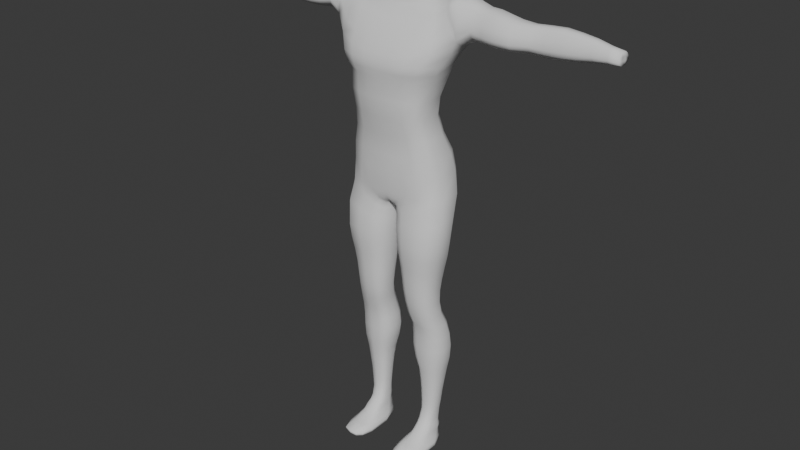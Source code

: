 # Source: first_character_model.blend  (saved by Blender 5.0.119; exported with 4.5.12 LTS)
import bpy
from mathutils import Matrix  # noqa: F401  (used for matrix-valued properties, if any)

bpy.ops.wm.read_factory_settings(use_empty=True)
scene = bpy.context.scene
scene.name = 'Scene'

# ---- collections
col_collection = bpy.data.collections.new('Collection'); scene.collection.children.link(col_collection)

# ---- world
world_world = bpy.data.worlds.new('World'); scene.world = world_world
world_world.use_nodes = True; world_world.node_tree.nodes.clear()
_N = world_world.node_tree.nodes; _L = world_world.node_tree.links
n0 = _N.new('ShaderNodeOutputWorld'); n0.name = 'World Output'; n0.location = (200, 100)
n1 = _N.new('ShaderNodeBackground'); n1.name = 'Background'; n1.location = (-200, 100)
n1.inputs[0].default_value = (0.05088, 0.05088, 0.05088, 1.0)
_L.new(n1.outputs[0], n0.inputs[0])
n0.is_active_output = True
world_world.color = (0.05088, 0.05088, 0.05088)
world_world.sun_shadow_jitter_overblur = 0.0

# ---- meshes
me_cube_002 = bpy.data.meshes.new('Cube.002')
me_cube_002.from_pydata([(-0.996, -0.3646, -1.157), (-0.7605, -0.4674, 0.9804), (-0.9086, 0.3196, -1.174), (-0.7996, 0.2407, 1.089), (-0.6501, -0.2827, 0.1429), (-0.5958, -0.2262, -0.1429), (-0.6349, -0.2389, -0.4286), (-0.7261, -0.308, -0.7143), (0.0, 0.5, -1.06), (0.0, 0.3324, 1.0), (0.0, -0.5664, -1.045), (0.0, -0.6168, 0.8902), (-0.7282, -0.4052, 0.4286), (-0.7561, -0.4686, 0.6888), (-0.7923, 0.2126, 0.7102), (-0.7624, 0.2358, 0.4286), (-0.6806, 0.2676, 0.1429), (-0.6238, 0.3405, -0.1429), (-0.6647, 0.3667, -0.4286), (-0.6723, 0.3652, -0.7143), (0.0, -0.612, 0.671), (0.0, -0.5568, 0.4286), (0.0, -0.4128, 0.1429), (0.0, -0.3602, -0.1429), (0.0, -0.3834, -0.4286), (0.0, -0.4649, -0.7143), (0.0, 0.3651, 0.6926), (0.0, 0.3668, 0.4286), (0.0, 0.38, 0.1429), (0.0, 0.4563, -0.1429), (0.0, 0.4872, -0.4286), (0.0, 0.4967, -0.7143), (-0.197, -0.3496, 1.325), (-0.1647, 0.255, 1.335), (0.0, 0.2132, 1.193), (0.0, -0.4182, 1.184), (-0.8766, -0.2932, 1.386), (-0.8543, 0.303, 1.39), (-0.2232, -0.2902, 1.508), (-0.187, 0.29, 1.515), (-0.8548, -0.2591, 1.754), (-0.8342, 0.3354, 1.754), (-0.2474, -0.2811, 1.754), (-0.2137, 0.3012, 1.754), (-0.7877, -0.2937, 3.186), (-0.7741, 0.1112, 3.186), (-0.386, -0.3087, 3.186), (-0.3638, 0.08787, 3.186), (-0.8064, 0.3214, 1.958), (-0.7707, 0.2918, 2.163), (-0.7401, 0.2708, 2.368), (-0.7228, 0.2561, 2.572), (-0.724, 0.2283, 2.777), (-0.7318, 0.1856, 2.981), (-0.335, 0.1628, 2.981), (-0.3064, 0.2053, 2.777), (-0.2862, 0.2308, 2.572), (-0.2684, 0.2431, 2.368), (-0.2524, 0.2615, 2.163), (-0.2293, 0.2881, 1.958), (-0.3565, -0.2257, 2.981), (-0.3291, -0.1853, 2.777), (-0.3098, -0.2, 2.572), (-0.294, -0.2277, 2.368), (-0.2805, -0.2556, 2.163), (-0.2606, -0.2793, 1.958), (-0.745, -0.211, 2.981), (-0.7379, -0.1706, 2.777), (-0.7374, -0.1837, 2.572), (-0.7558, -0.2099, 2.368), (-0.7879, -0.2361, 2.163), (-0.8256, -0.2579, 1.958), (-0.7119, -0.249, 5.092), (-0.7036, 0.1576, 5.092), (-0.47, -0.2641, 5.092), (-0.4566, 0.1342, 5.092), (-0.7916, 0.07136, 3.394), (-0.8003, 0.05903, 3.601), (-0.7919, 0.04682, 3.809), (-0.763, 0.01519, 4.017), (-0.7439, -0.005433, 4.224), (-0.7209, -0.02163, 4.432), (-0.7031, -0.02533, 4.64), (-0.6766, 0.02172, 4.932), (-0.4669, 0.005376, 4.932), (-0.4743, -0.04004, 4.64), (-0.4639, -0.03751, 4.432), (-0.453, -0.02378, 4.224), (-0.4285, -0.006564, 4.017), (-0.3706, 0.02217, 3.809), (-0.3368, 0.03354, 3.601), (-0.3451, 0.04678, 3.394), (-0.4783, -0.273, 4.932), (-0.4867, -0.2907, 4.64), (-0.4778, -0.3079, 4.432), (-0.4687, -0.3363, 4.224), (-0.4466, -0.3771, 4.017), (-0.3934, -0.3978, 3.809), (-0.362, -0.4007, 3.601), (-0.3693, -0.372, 3.394), (-0.6836, -0.2624, 4.932), (-0.7107, -0.2813, 4.64), (-0.7295, -0.2977, 4.432), (-0.7536, -0.3245, 4.224), (-0.7742, -0.3631, 4.017), (-0.806, -0.3819, 3.809), (-0.8157, -0.3843, 3.601), (-0.8065, -0.3562, 3.394), (-0.6858, -0.02137, 4.786), (-0.4768, -0.03545, 4.786), (-0.4881, -0.2753, 4.786), (-0.6928, -0.2662, 4.786), (-0.6796, 0.077, 5.012), (-0.4673, 0.05813, 5.012), (-0.4789, -0.2633, 5.012), (-0.6867, -0.2512, 5.012), (-0.7064, -0.2468, 5.15), (-0.6983, 0.2335, 5.15), (-0.4678, -0.2645, 5.15), (-0.4546, 0.2059, 5.15), (-0.7353, -0.2187, 5.234), (-0.7246, 0.4126, 5.234), (-0.4207, -0.242, 5.234), (-0.4033, 0.3763, 5.234), (-0.6339, -0.1102, 5.385), (-0.6306, 0.5391, 5.385), (-0.5365, -0.1342, 5.385), (-0.5311, 0.5018, 5.385), (-0.7627, -0.1843, 5.284), (-0.7776, -0.1801, 5.335), (-0.765, 0.6012, 5.335), (-0.7504, 0.6131, 5.284), (-0.3859, 0.5563, 5.335), (-0.3813, 0.5673, 5.284), (-0.4065, -0.209, 5.335), (-0.4013, -0.2138, 5.284), (-0.7761, -0.4555, -1.647), (-0.8047, 0.1389, -1.615), (0.0, 0.262, -1.495), (0.0, -0.4927, -1.634), (-0.7107, -0.3755, -1.76), (-0.742, 0.0362, -1.746), (0.0, 0.1341, -1.677), (0.0, -0.4222, -1.78), (-0.3272, -0.3275, -1.814), (-0.3538, 0.03006, -1.814), (0.0, 0.0958, -1.814), (0.0, -0.386, -1.814), (-0.2123, -0.2479, -1.979), (-0.2296, 0.09348, -1.979), (0.0, 0.1562, -1.979), (0.0, -0.3038, -1.979), (-0.2063, -0.2268, -2.034), (-0.2231, 0.1402, -2.034), (0.0, 0.2077, -2.034), (0.0, -0.2869, -2.034), (-1.203, -0.3515, -1.317), (-1.206, 0.1175, -1.334), (-0.945, -0.4035, -1.701), (-0.9451, 0.07138, -1.701), (-0.903, -0.362, -1.782), (-0.9031, 0.01108, -1.782), (-1.291, -0.3208, -1.767), (-1.293, 0.01946, -1.778), (-1.105, -0.3218, -1.834), (-1.108, -0.003942, -1.836), (-1.075, -0.3051, -1.846), (-1.076, -0.02685, -1.847), (-1.442, 0.001288, -1.757), (-1.446, -0.3232, -1.4), (-1.443, -0.2999, -1.748), (-1.446, 0.06312, -1.413), (-3.933, -0.0448, -1.601), (-3.933, -0.2023, -1.474), (-3.933, -0.191, -1.598), (-3.933, -0.01479, -1.479), (-1.689, -0.3068, -1.385), (-1.829, -0.3004, -1.381), (-2.212, -0.2544, -1.388), (-2.468, -0.2207, -1.402), (-2.723, -0.2377, -1.392), (-2.978, -0.2465, -1.403), (-3.234, -0.2296, -1.42), (-3.489, -0.2175, -1.448), (-3.744, -0.1981, -1.466), (-3.741, -0.1872, -1.619), (-3.486, -0.2051, -1.654), (-3.23, -0.2156, -1.673), (-2.975, -0.2302, -1.686), (-2.719, -0.2219, -1.675), (-2.464, -0.2044, -1.664), (-2.209, -0.232, -1.671), (-1.797, -0.2755, -1.714), (-1.619, -0.2887, -1.715), (-3.741, -0.04588, -1.623), (-3.486, -0.04522, -1.659), (-3.23, -0.03389, -1.679), (-2.975, -0.0186, -1.693), (-2.719, -0.01762, -1.682), (-2.464, 0.006328, -1.67), (-2.209, 0.05704, -1.678), (-1.796, 0.04664, -1.722), (-1.618, 0.01536, -1.723), (-3.744, -0.01686, -1.472), (-3.489, -0.01239, -1.456), (-3.234, 0.003415, -1.429), (-2.978, 0.02483, -1.414), (-2.723, 0.02433, -1.403), (-2.467, 0.0496, -1.413), (-2.212, 0.1164, -1.399), (-1.828, 0.1128, -1.394), (-1.686, 0.09197, -1.398), (-2.026, -0.2739, -1.382), (-2.023, -0.2502, -1.69), (-2.023, 0.05665, -1.697), (-2.026, 0.1196, -1.394), (0.0, -0.3412, -1.896), (0.0, 0.1207, -1.896), (-0.2587, 0.05765, -1.896), (-0.2392, -0.285, -1.896), (-1.092, 0.09353, -1.117), (-1.092, -0.1793, -1.117), (-0.9728, -0.2652, 1.013), (-0.9728, 0.04879, 1.013), (-0.8479, -0.1369, -0.7143), (-0.8479, 0.1911, -0.7143), (-0.7414, -0.08128, -0.4286), (-0.7414, 0.2209, -0.4286), (-0.6958, -0.07998, -0.1429), (-0.6958, 0.2002, -0.1429), (-0.7592, -0.1407, 0.1429), (-0.7592, 0.1314, 0.1429), (-0.8503, -0.2398, 0.4286), (-0.8503, 0.07713, 0.4286), (-0.8996, -0.2908, 0.6951), (-0.8996, 0.0401, 0.6951), (-0.073, -0.1519, 1.364), (-0.073, 0.129, 1.364), (0.0, 0.079, 1.217), (0.0, -0.2155, 1.217), (-1.012, -0.1445, 1.361), (-1.012, 0.1332, 1.361), (-0.08403, -0.1105, 1.534), (-0.08403, 0.1638, 1.534), (-0.9811, -0.1056, 1.754), (-0.9811, 0.1709, 1.754), (-0.118, -0.1056, 1.754), (-0.118, 0.1709, 1.754), (-0.8713, -0.1892, 3.186), (-0.8713, -0.0008343, 3.186), (-0.3005, -0.1892, 3.186), (-0.3005, -0.0008343, 3.186), (-0.9431, -0.1083, 1.958), (-0.9431, 0.1612, 1.958), (-0.8935, -0.09973, 2.163), (-0.8935, 0.1458, 2.163), (-0.8519, -0.08574, 2.368), (-0.8519, 0.1378, 2.368), (-0.8263, -0.07013, 2.572), (-0.8263, 0.1344, 2.572), (-0.823, -0.06755, 2.777), (-0.823, 0.1179, 2.777), (-0.8257, -0.1086, 2.981), (-0.8257, 0.07593, 2.981), (-0.1403, 0.1612, 1.958), (-0.1403, -0.1083, 1.958), (-0.1724, 0.1458, 2.163), (-0.1724, -0.09973, 2.163), (-0.1956, 0.1378, 2.368), (-0.1956, -0.08574, 2.368), (-0.2188, 0.1344, 2.572), (-0.2188, -0.07013, 2.572), (-0.242, 0.1179, 2.777), (-0.242, -0.06755, 2.777), (-0.2738, 0.07593, 2.981), (-0.2738, -0.1086, 2.981), (-0.7622, -0.144, 5.092), (-0.7622, 0.04512, 5.092), (-0.4185, -0.144, 5.092), (-0.4185, 0.04512, 5.092), (-0.8973, -0.2457, 3.394), (-0.8973, -0.04689, 3.394), (-0.9101, -0.2698, 3.601), (-0.9101, -0.06358, 3.601), (-0.8917, -0.2712, 3.809), (-0.8917, -0.07175, 3.809), (-0.8423, -0.2654, 4.017), (-0.8423, -0.08944, 4.017), (-0.8128, -0.2421, 4.224), (-0.8128, -0.09368, 4.224), (-0.7818, -0.2264, 4.432), (-0.7818, -0.09798, 4.432), (-0.7572, -0.2152, 4.64), (-0.7572, -0.09612, 4.64), (-0.7263, -0.189, 4.932), (-0.7263, -0.05688, 4.932), (-0.2762, -0.04689, 3.394), (-0.2762, -0.2457, 3.394), (-0.2653, -0.06358, 3.601), (-0.2653, -0.2698, 3.601), (-0.3056, -0.07175, 3.809), (-0.3056, -0.2712, 3.809), (-0.3769, -0.08944, 4.017), (-0.3769, -0.2654, 4.017), (-0.4081, -0.09368, 4.224), (-0.4081, -0.2421, 4.224), (-0.4242, -0.09798, 4.432), (-0.4242, -0.2264, 4.432), (-0.439, -0.09612, 4.64), (-0.439, -0.2152, 4.64), (-0.4346, -0.05688, 4.932), (-0.4346, -0.189, 4.932), (-0.4445, -0.0891, 4.786), (-0.4445, -0.203, 4.786), (-0.7353, -0.203, 4.786), (-0.7353, -0.0891, 4.786), (-0.7299, -0.1664, 5.012), (-0.7299, -0.01377, 5.012), (-0.4346, -0.01377, 5.012), (-0.4346, -0.1664, 5.012), (-0.756, -0.1227, 5.15), (-0.756, 0.1006, 5.15), (-0.417, -0.1227, 5.15), (-0.417, 0.1006, 5.15), (-0.8007, -0.05561, 5.234), (-0.8007, 0.238, 5.234), (-0.3537, -0.05561, 5.234), (-0.3537, 0.238, 5.234), (-0.6541, 0.05751, 5.385), (-0.6541, 0.3595, 5.385), (-0.5158, 0.05751, 5.385), (-0.5158, 0.3595, 5.385), (-0.3244, 0.3926, 5.284), (-0.3244, 0.02168, 5.284), (-0.3275, 0.3851, 5.335), (-0.3275, 0.02168, 5.335), (-0.8378, 0.02168, 5.284), (-0.8378, 0.3926, 5.284), (-0.8548, 0.02168, 5.335), (-0.8548, 0.3851, 5.335), (-0.7217, -0.07531, -1.778), (-0.7217, -0.2668, -1.778), (-0.4033, -0.05596, -1.814), (-0.4033, -0.221, -1.814), (-0.2617, 0.01137, -1.979), (-0.2617, -0.1462, -1.979), (-0.2543, 0.05188, -2.034), (-0.2543, -0.1175, -2.034), (0.0, 0.05188, -2.034), (0.0, -0.1175, -2.034), (-1.186, -0.03439, -1.234), (-1.186, -0.2349, -1.234), (-0.8895, -0.07555, -1.809), (-0.8895, -0.258, -1.809), (-1.308, -0.05993, -1.852), (-1.308, -0.2379, -1.852), (-1.124, -0.06176, -1.854), (-1.124, -0.2534, -1.854), (-1.088, -0.06213, -1.854), (-1.088, -0.2565, -1.854), (-1.447, -0.06556, -1.336), (-1.447, -0.2271, -1.336), (-1.442, -0.06556, -1.814), (-1.442, -0.2271, -1.814), (-3.933, -0.07725, -1.452), (-3.933, -0.1556, -1.452), (-3.933, -0.07725, -1.621), (-3.933, -0.1556, -1.621), (-1.702, -0.03829, -1.324), (-1.702, -0.2063, -1.324), (-1.835, -0.02487, -1.319), (-1.835, -0.1976, -1.319), (-2.213, -0.007118, -1.336), (-2.213, -0.1621, -1.336), (-2.468, -0.04045, -1.354), (-2.468, -0.1535, -1.354), (-2.724, -0.06296, -1.339), (-2.724, -0.1725, -1.339), (-2.979, -0.06556, -1.35), (-2.979, -0.179, -1.35), (-3.234, -0.07422, -1.373), (-3.234, -0.1717, -1.373), (-3.49, -0.08071, -1.41), (-3.49, -0.1665, -1.41), (-3.745, -0.07725, -1.438), (-3.745, -0.153, -1.438), (-1.606, -0.2162, -1.777), (-1.606, -0.0543, -1.777), (-1.79, -0.1976, -1.777), (-1.79, -0.02487, -1.777), (-2.208, -0.1621, -1.724), (-2.208, -0.007118, -1.724), (-2.463, -0.1535, -1.713), (-2.463, -0.04045, -1.713), (-2.719, -0.1725, -1.728), (-2.719, -0.06296, -1.728), (-2.974, -0.179, -1.739), (-2.974, -0.06556, -1.739), (-3.23, -0.1717, -1.721), (-3.23, -0.07422, -1.721), (-3.485, -0.1665, -1.693), (-3.485, -0.08071, -1.693), (-3.74, -0.153, -1.648), (-3.74, -0.07725, -1.648), (-2.023, -0.176, -1.748), (-2.023, -0.01145, -1.748), (-2.026, -0.01145, -1.326), (-2.026, -0.176, -1.326), (-0.2948, -0.02479, -1.896), (-0.2948, -0.183, -1.896), (-0.5306, -0.4401, 1.165), (-0.327, -0.4044, 1.282), (-0.3079, 0.3014, 1.288), (-0.5335, 0.2898, 1.202), (0.0, 0.276, 1.152), (0.0, 0.3116, 1.083), (0.0, -0.5513, 1.046), (0.0, -0.485, 1.147), (-0.6038, -0.3247, 1.437), (-0.3687, -0.3286, 1.481), (-0.3466, 0.3393, 1.485), (-0.585, 0.3371, 1.441), (-0.6012, -0.3012, 1.754), (-0.3827, -0.314, 1.754), (-0.3622, 0.3558, 1.754), (-0.5838, 0.361, 1.754), (-0.62, -0.3224, 3.186), (-0.4755, -0.3311, 3.186), (-0.4619, 0.1251, 3.186), (-0.6085, 0.1286, 3.186), (-0.3865, -0.3114, 1.958), (-0.5898, -0.2989, 1.958), (-0.3936, -0.2848, 2.163), (-0.5761, -0.2734, 2.163), (-0.3969, -0.2543, 2.368), (-0.563, -0.2439, 2.368), (-0.4051, -0.2243, 2.572), (-0.5589, -0.2148, 2.572), (-0.4202, -0.2074, 2.777), (-0.5673, -0.1988, 2.777), (-0.4431, -0.2477, 2.981), (-0.5828, -0.2391, 2.981), (-0.5735, 0.3464, 1.958), (-0.3674, 0.3413, 1.958), (-0.5615, 0.3146, 2.163), (-0.3764, 0.3099, 2.163), (-0.5497, 0.2915, 2.368), (-0.3812, 0.2873, 2.368), (-0.5466, 0.275, 2.572), (-0.3906, 0.2711, 2.572), (-0.5555, 0.2455, 2.777), (-0.4063, 0.2419, 2.777), (-0.5717, 0.2028, 2.981), (-0.43, 0.1993, 2.981), (-0.6109, -0.2778, 5.092), (-0.5239, -0.2866, 5.092), (-0.5157, 0.1715, 5.092), (-0.604, 0.1751, 5.092), (-0.4667, -0.3957, 3.394), (-0.624, -0.3864, 3.394), (-0.4631, -0.4252, 3.601), (-0.6263, -0.4157, 3.601), (-0.4853, -0.4215, 3.809), (-0.6338, -0.4122, 3.809), (-0.5196, -0.398, 4.017), (-0.6374, -0.3899, 4.017), (-0.5322, -0.354, 4.224), (-0.6347, -0.3471, 4.224), (-0.5339, -0.3232, 4.432), (-0.6244, -0.3172, 4.432), (-0.5366, -0.3049, 4.64), (-0.6172, -0.2994, 4.64), (-0.524, -0.2887, 4.932), (-0.5979, -0.2826, 4.932), (-0.6114, 0.08981, 3.394), (-0.4519, 0.08603, 3.394), (-0.6133, 0.07816, 3.601), (-0.4477, 0.07425, 3.601), (-0.6219, 0.06532, 3.809), (-0.4714, 0.06154, 3.809), (-0.628, 0.03151, 4.017), (-0.5085, 0.02817, 4.017), (-0.6265, 0.008333, 4.224), (-0.5226, 0.005515, 4.224), (-0.6172, -0.009724, 4.432), (-0.5254, -0.01216, 4.432), (-0.6107, -0.01428, 4.64), (-0.5291, -0.01654, 4.64), (-0.592, 0.03398, 4.932), (-0.5171, 0.03147, 4.932), (-0.6014, -0.0108, 4.786), (-0.5268, -0.01297, 4.786), (-0.5337, -0.2889, 4.786), (-0.6073, -0.2836, 4.786), (-0.5252, -0.2815, 5.012), (-0.5999, -0.2744, 5.012), (-0.594, 0.09116, 5.012), (-0.5181, 0.08826, 5.012), (-0.6068, -0.2808, 5.15), (-0.521, -0.2911, 5.15), (-0.5129, 0.2499, 5.15), (-0.5999, 0.2542, 5.15), (-0.604, -0.2633, 5.234), (-0.4908, -0.277, 5.234), (-0.4802, 0.4342, 5.234), (-0.5949, 0.4398, 5.234), (-0.5932, -0.1561, 5.385), (-0.5582, -0.1702, 5.385), (-0.5549, 0.5614, 5.385), (-0.5904, 0.5671, 5.385), (-0.4818, -0.2579, 5.284), (-0.6118, -0.2407, 5.284), (-0.4892, -0.2523, 5.335), (-0.6227, -0.2354, 5.335), (-0.6014, 0.6475, 5.284), (-0.4696, 0.6405, 5.284), (-0.612, 0.6349, 5.335), (-0.4766, 0.628, 5.335), (-0.5978, 0.3595, 5.385), (-0.549, 0.3595, 5.385), (-0.5978, 0.05751, 5.385), (-0.549, 0.05751, 5.385), (-0.2809, 0.4813, -1.076), (-0.5803, 0.4489, -1.103), (-0.3604, -0.5955, 0.8968), (-0.5325, -0.5674, 0.9023), (-0.5944, 0.2848, 1.02), (-0.4048, 0.3107, 1.009), (-0.6178, -0.4612, -1.045), (-0.4189, -0.5097, -1.045), (-0.458, 0.4502, -0.7143), (-0.2225, 0.4797, -0.7143), (-0.4524, 0.4413, -0.4286), (-0.2187, 0.4704, -0.4286), (-0.4246, 0.4121, -0.1429), (-0.2052, 0.4401, -0.1429), (-0.4632, 0.3372, 0.1429), (-0.2239, 0.3643, 0.1429), (-0.5189, 0.3169, 0.4286), (-0.2508, 0.3485, 0.4286), (-0.5541, 0.3061, 0.6965), (-0.3737, 0.3382, 0.6944), (-0.3463, -0.4385, -0.7143), (-0.5108, -0.407, -0.7143), (-0.3028, -0.3591, -0.4286), (-0.4466, -0.3301, -0.4286), (-0.2842, -0.3376, -0.1429), (-0.4191, -0.3107, -0.1429), (-0.3101, -0.3909, 0.1429), (-0.4573, -0.3648, 0.1429), (-0.3473, -0.5313, 0.4286), (-0.5122, -0.5009, 0.4286), (-0.3602, -0.5932, 0.6723), (-0.5314, -0.5652, 0.6734), (-0.09434, -0.3948, 1.22), (-0.1429, -0.3828, 1.239), (-0.1194, 0.2351, 1.25), (-0.07883, 0.2277, 1.23), (-0.3022, 0.2379, -1.517), (-0.6285, 0.1961, -1.555), (-0.4663, -0.5116, -1.61), (-0.3088, -0.5093, -1.619), (-0.2703, 0.1133, -1.689), (-0.5679, 0.07726, -1.709), (-0.4228, -0.4444, -1.728), (-0.2807, -0.4455, -1.748), (-0.1259, 0.08998, -1.814), (-0.2461, 0.07993, -1.814), (-0.2362, -0.3644, -1.814), (-0.1617, -0.3762, -1.814), (-0.08166, 0.1507, -1.979), (-0.1597, 0.1411, -1.979), (-0.1533, -0.2831, -1.979), (-0.1049, -0.2944, -1.979), (-0.07935, 0.2017, -2.034), (-0.1551, 0.1914, -2.034), (-0.149, -0.2648, -2.034), (-0.1019, -0.2768, -2.034), (-0.1727, -0.3205, -1.896), (-0.1182, -0.3317, -1.896), (-0.09201, 0.1151, -1.896), (-0.1799, 0.1055, -1.896), (-0.11, 0.05188, -2.034), (-0.1666, 0.05188, -2.034), (-0.11, -0.1175, -2.034), (-0.1666, -0.1175, -2.034), (-0.05259, 0.1072, 1.281), (-0.03471, 0.09761, 1.259), (-0.05259, -0.1787, 1.281), (-0.03471, -0.1913, 1.259), (-0.2579, -0.5293, 1.065), (-0.3838, -0.5095, 1.076), (-0.1602, -0.4626, 1.176), (-0.2408, -0.4489, 1.192), (-0.3973, 0.2979, 1.116), (-0.268, 0.3071, 1.103), (-0.2275, 0.2872, 1.199), (-0.1514, 0.2844, 1.182), (-0.968, 0.01626, -1.806), (-1.029, 0.00596, -1.828), (-1.061, 0.05273, -1.796), (-1.006, 0.07424, -1.752), (-1.227, -0.4288, -1.44), (-1.261, -0.391, -1.611), (-1.059, -0.3772, -1.795), (-1.006, -0.4044, -1.752), (-1.027, -0.3443, -1.827), (-0.9679, -0.3633, -1.806), (-1.262, 0.1059, -1.617), (-1.227, 0.1501, -1.44), (-1.445, -0.3886, -1.495), (-1.444, -0.3592, -1.628), (-1.444, 0.06844, -1.633), (-1.445, 0.09595, -1.495), (-3.933, -0.234, -1.508), (-3.933, -0.2198, -1.555), (-3.933, -0.01221, -1.557), (-3.933, 0.001145, -1.508), (-1.643, 0.08842, -1.605), (-1.67, 0.1224, -1.475), (-1.807, 0.1185, -1.603), (-1.82, 0.1479, -1.472), (-2.21, 0.1215, -1.577), (-2.211, 0.1479, -1.465), (-2.465, 0.05332, -1.577), (-2.467, 0.07257, -1.474), (-2.721, 0.02794, -1.581), (-2.722, 0.0466, -1.469), (-2.976, 0.02857, -1.592), (-2.977, 0.0479, -1.48), (-3.231, 0.006626, -1.589), (-3.233, 0.02322, -1.489), (-3.487, -0.009564, -1.586), (-3.488, 0.005041, -1.504), (-3.742, -0.01436, -1.568), (-3.743, -0.001453, -1.508), (-1.67, -0.3756, -1.475), (-1.643, -0.3472, -1.601), (-1.82, -0.3704, -1.472), (-1.808, -0.339, -1.599), (-2.211, -0.3171, -1.465), (-2.21, -0.2889, -1.573), (-2.467, -0.2665, -1.474), (-2.465, -0.2459, -1.574), (-2.722, -0.2821, -1.469), (-2.721, -0.2621, -1.577), (-2.977, -0.2925, -1.48), (-2.976, -0.2718, -1.588), (-3.233, -0.2691, -1.489), (-3.231, -0.2514, -1.585), (-3.488, -0.2522, -1.504), (-3.487, -0.2366, -1.583), (-3.743, -0.2288, -1.508), (-3.742, -0.215, -1.566), (-2.025, -0.3405, -1.466), (-2.024, -0.3106, -1.584), (-2.024, 0.1251, -1.588), (-2.025, 0.1531, -1.466), (-3.933, -0.1556, -1.508), (-3.933, -0.1556, -1.564), (-3.933, -0.07725, -1.508), (-3.933, -0.07725, -1.564), (-0.9555, -0.07108, -1.824), (-1.021, -0.06662, -1.839), (-0.9555, -0.2575, -1.824), (-1.021, -0.257, -1.839), (0.0, -0.5675, -1.261), (0.0, -0.5402, -1.481), (0.0, 0.3556, -1.354), (0.0, 0.4339, -1.216), (-0.8622, 0.2022, -1.495), (-0.8866, 0.2666, -1.339), (-0.8405, -0.4849, -1.525), (-0.9216, -0.4539, -1.344), (-1.002, 0.1076, -1.591), (-1.1, 0.1248, -1.447), (-1.002, -0.4217, -1.591), (-1.098, -0.4042, -1.441), (-1.151, 0.007555, -1.822), (-1.221, 0.01524, -1.8), (-1.149, -0.3266, -1.818), (-1.219, -0.3252, -1.793), (-1.238, -0.2438, -1.853), (-1.169, -0.2496, -1.853), (-1.238, -0.06063, -1.853), (-1.169, -0.06132, -1.853), (-0.3847, -0.5475, -1.259), (-0.3422, -0.5465, -1.475), (-0.5772, -0.53, -1.258), (-0.5178, -0.5469, -1.471), (-0.5788, 0.3749, -1.26), (-0.6001, 0.2911, -1.418), (-0.2841, 0.4122, -1.232), (-0.2991, 0.332, -1.377), (-1.058, 0.1063, -1.678), (-1.142, 0.1322, -1.56), (-1.108, 0.07718, -1.754), (-1.184, 0.09497, -1.686), (-1.142, -0.4282, -1.56), (-1.058, -0.4211, -1.678), (-1.182, -0.393, -1.682), (-1.106, -0.3896, -1.751), (-0.7359, 0.4063, -0.8331), (-0.7845, 0.4112, -0.9611), (-0.8339, -0.3302, -0.9482), (-0.7787, -0.3201, -0.8284), (0.0, -0.5071, -0.8284), (0.0, -0.5467, -0.9482), (0.0, 0.5248, -0.8298), (0.0, 0.5223, -0.9523), (-0.9093, -0.1339, -0.8284), (-0.9737, -0.1307, -0.9482), (-0.9093, 0.198, -0.8284), (-0.9737, 0.2052, -0.9482), (-0.3714, -0.4697, -0.8284), (-0.3977, -0.498, -0.9482), (-0.5478, -0.4316, -0.8284), (-0.5866, -0.4536, -0.9482), (-0.486, 0.494, -0.8314), (-0.5239, 0.4982, -0.9566), (-0.2314, 0.5135, -0.8304), (-0.2513, 0.5135, -0.9538)], [], [(235, 223, 3, 14), (720, 531, 31, 708), (535, 537, 28, 29), (553, 525, 1, 13), (537, 539, 27, 28), (413, 3, 37, 421), (531, 533, 30, 31), (533, 535, 29, 30), (541, 527, 9, 26), (539, 541, 26, 27), (716, 543, 7, 705), (543, 545, 6, 7), (545, 547, 5, 6), (547, 549, 4, 5), (549, 551, 12, 4), (551, 553, 13, 12), (712, 225, 19, 702), (225, 227, 18, 19), (227, 229, 17, 18), (229, 231, 16, 17), (231, 233, 15, 16), (233, 235, 14, 15), (588, 236, 32, 555), (596, 412, 33, 556), (592, 417, 35, 554), (419, 38, 42, 423), (222, 1, 36, 240), (411, 32, 38, 419), (237, 33, 39, 243), (452, 53, 45, 429), (240, 36, 40, 244), (421, 37, 41, 425), (243, 39, 43, 247), (496, 112, 73, 457), (274, 54, 47, 251), (440, 60, 46, 427), (262, 66, 44, 248), (244, 40, 71, 252), (252, 71, 70, 254), (254, 70, 69, 256), (256, 69, 68, 258), (258, 68, 67, 260), (260, 67, 66, 262), (423, 42, 65, 430), (430, 65, 64, 432), (432, 64, 63, 434), (434, 63, 62, 436), (436, 62, 61, 438), (438, 61, 60, 440), (247, 43, 59, 264), (264, 59, 58, 266), (266, 58, 57, 268), (268, 57, 56, 270), (270, 56, 55, 272), (272, 55, 54, 274), (425, 41, 48, 442), (442, 48, 49, 444), (444, 49, 50, 446), (446, 50, 51, 448), (448, 51, 52, 450), (450, 52, 53, 452), (455, 74, 118, 499), (318, 113, 75, 279), (494, 114, 74, 455), (316, 115, 72, 276), (248, 44, 107, 280), (280, 107, 106, 282), (282, 106, 105, 284), (284, 105, 104, 286), (286, 104, 103, 288), (288, 103, 102, 290), (290, 102, 101, 292), (314, 111, 100, 294), (427, 46, 99, 458), (458, 99, 98, 460), (460, 98, 97, 462), (462, 97, 96, 464), (464, 96, 95, 466), (466, 95, 94, 468), (468, 94, 93, 470), (492, 110, 92, 472), (251, 47, 91, 296), (296, 91, 90, 298), (298, 90, 89, 300), (300, 89, 88, 302), (302, 88, 87, 304), (304, 87, 86, 306), (306, 86, 85, 308), (312, 109, 84, 310), (429, 45, 76, 474), (474, 76, 77, 476), (476, 77, 78, 478), (478, 78, 79, 480), (480, 79, 80, 482), (482, 80, 81, 484), (484, 81, 82, 486), (490, 108, 83, 488), (486, 82, 108, 490), (308, 85, 109, 312), (470, 93, 110, 492), (292, 101, 111, 314), (294, 100, 115, 316), (472, 92, 114, 494), (310, 84, 113, 318), (488, 83, 112, 496), (499, 118, 122, 503), (276, 72, 116, 320), (457, 73, 117, 501), (279, 75, 119, 323), (338, 129, 124, 328), (320, 116, 120, 324), (501, 117, 121, 505), (323, 119, 123, 327), (521, 507, 126, 330), (516, 130, 125, 509), (334, 132, 127, 331), (512, 134, 126, 507), (503, 122, 135, 510), (510, 135, 134, 512), (327, 123, 133, 332), (332, 133, 132, 334), (505, 121, 131, 514), (514, 131, 130, 516), (324, 120, 128, 336), (336, 128, 129, 338), (558, 138, 142, 562), (693, 668, 138, 558), (670, 137, 159, 674), (689, 672, 136, 560), (564, 140, 144, 568), (560, 136, 140, 564), (341, 140, 160, 353), (340, 141, 145, 342), (562, 142, 146, 566), (572, 148, 152, 576), (580, 217, 150, 570), (578, 219, 148, 572), (408, 218, 149, 344), (584, 349, 155, 577), (344, 149, 153, 346), (570, 150, 154, 574), (700, 603, 162, 681), (600, 599, 167, 165), (137, 141, 161, 159), (220, 2, 157, 350), (673, 0, 156, 677), (140, 136, 158, 160), (685, 678, 165, 356), (356, 165, 167, 358), (606, 604, 164, 166), (665, 606, 166, 359), (696, 600, 165, 678), (355, 162, 170, 363), (602, 156, 169, 610), (350, 157, 171, 360), (608, 163, 168, 612), (652, 184, 173, 614), (661, 616, 172, 366), (402, 185, 174, 367), (634, 194, 172, 616), (384, 203, 175, 364), (360, 171, 211, 368), (368, 211, 210, 370), (406, 215, 209, 372), (372, 209, 208, 374), (374, 208, 207, 376), (376, 207, 206, 378), (378, 206, 205, 380), (380, 205, 204, 382), (382, 204, 203, 384), (612, 168, 202, 618), (618, 202, 201, 620), (656, 214, 200, 622), (622, 200, 199, 624), (624, 199, 198, 626), (626, 198, 197, 628), (628, 197, 196, 630), (630, 196, 195, 632), (632, 195, 194, 634), (363, 170, 193, 386), (386, 193, 192, 388), (404, 213, 191, 390), (390, 191, 190, 392), (392, 190, 189, 394), (394, 189, 188, 396), (396, 188, 187, 398), (398, 187, 186, 400), (400, 186, 185, 402), (610, 169, 176, 636), (636, 176, 177, 638), (654, 212, 178, 640), (640, 178, 179, 642), (642, 179, 180, 644), (644, 180, 181, 646), (646, 181, 182, 648), (648, 182, 183, 650), (650, 183, 184, 652), (638, 177, 212, 654), (388, 192, 213, 404), (620, 201, 214, 656), (370, 210, 215, 406), (342, 145, 218, 408), (568, 144, 219, 578), (566, 146, 217, 580), (144, 343, 409, 219), (343, 342, 408, 409), (177, 371, 407, 212), (371, 370, 406, 407), (201, 389, 405, 214), (389, 388, 404, 405), (195, 401, 403, 194), (401, 400, 402, 403), (196, 399, 401, 195), (399, 398, 400, 401), (197, 397, 399, 196), (397, 396, 398, 399), (198, 395, 397, 197), (395, 394, 396, 397), (199, 393, 395, 198), (393, 392, 394, 395), (200, 391, 393, 199), (391, 390, 392, 393), (214, 405, 391, 200), (405, 404, 390, 391), (202, 387, 389, 201), (387, 386, 388, 389), (168, 362, 387, 202), (362, 363, 386, 387), (183, 383, 385, 184), (383, 382, 384, 385), (182, 381, 383, 183), (381, 380, 382, 383), (181, 379, 381, 182), (379, 378, 380, 381), (180, 377, 379, 181), (377, 376, 378, 379), (179, 375, 377, 180), (375, 374, 376, 377), (178, 373, 375, 179), (373, 372, 374, 375), (212, 407, 373, 178), (407, 406, 372, 373), (176, 369, 371, 177), (369, 368, 370, 371), (169, 361, 369, 176), (361, 360, 368, 369), (184, 385, 365, 173), (385, 384, 364, 365), (194, 403, 366, 172), (403, 402, 367, 366), (615, 659, 367, 174), (659, 661, 366, 367), (156, 351, 361, 169), (351, 350, 360, 361), (163, 354, 362, 168), (354, 355, 363, 362), (599, 663, 358, 167), (663, 665, 359, 358), (164, 357, 359, 166), (357, 356, 358, 359), (680, 683, 357, 164), (683, 685, 356, 357), (0, 221, 351, 156), (221, 220, 350, 351), (148, 345, 347, 152), (345, 344, 346, 347), (574, 154, 348, 582), (582, 348, 349, 584), (219, 409, 345, 148), (409, 408, 344, 345), (140, 341, 343, 144), (341, 340, 342, 343), (141, 340, 352, 161), (340, 341, 353, 352), (131, 337, 339, 130), (337, 336, 338, 339), (121, 325, 337, 131), (325, 324, 336, 337), (135, 333, 335, 134), (333, 332, 334, 335), (122, 326, 333, 135), (326, 327, 332, 333), (134, 335, 330, 126), (335, 334, 331, 330), (508, 519, 331, 127), (519, 521, 330, 331), (118, 322, 326, 122), (322, 323, 327, 326), (117, 321, 325, 121), (321, 320, 324, 325), (130, 339, 329, 125), (339, 338, 328, 329), (74, 278, 322, 118), (278, 279, 323, 322), (73, 277, 321, 117), (277, 276, 320, 321), (92, 311, 319, 114), (311, 310, 318, 319), (83, 295, 317, 112), (295, 294, 316, 317), (82, 293, 315, 108), (293, 292, 314, 315), (93, 309, 313, 110), (309, 308, 312, 313), (110, 313, 311, 92), (313, 312, 310, 311), (94, 307, 309, 93), (307, 306, 308, 309), (95, 305, 307, 94), (305, 304, 306, 307), (96, 303, 305, 95), (303, 302, 304, 305), (97, 301, 303, 96), (301, 300, 302, 303), (98, 299, 301, 97), (299, 298, 300, 301), (99, 297, 299, 98), (297, 296, 298, 299), (46, 250, 297, 99), (250, 251, 296, 297), (108, 315, 295, 83), (315, 314, 294, 295), (81, 291, 293, 82), (291, 290, 292, 293), (80, 289, 291, 81), (289, 288, 290, 291), (79, 287, 289, 80), (287, 286, 288, 289), (78, 285, 287, 79), (285, 284, 286, 287), (77, 283, 285, 78), (283, 282, 284, 285), (76, 281, 283, 77), (281, 280, 282, 283), (45, 249, 281, 76), (249, 248, 280, 281), (112, 317, 277, 73), (317, 316, 276, 277), (114, 319, 278, 74), (319, 318, 279, 278), (61, 273, 275, 60), (273, 272, 274, 275), (62, 271, 273, 61), (271, 270, 272, 273), (63, 269, 271, 62), (269, 268, 270, 271), (64, 267, 269, 63), (267, 266, 268, 269), (65, 265, 267, 64), (265, 264, 266, 267), (42, 246, 265, 65), (246, 247, 264, 265), (52, 261, 263, 53), (261, 260, 262, 263), (51, 259, 261, 52), (259, 258, 260, 261), (50, 257, 259, 51), (257, 256, 258, 259), (49, 255, 257, 50), (255, 254, 256, 257), (48, 253, 255, 49), (253, 252, 254, 255), (41, 245, 253, 48), (245, 244, 252, 253), (53, 263, 249, 45), (263, 262, 248, 249), (60, 275, 250, 46), (275, 274, 251, 250), (38, 242, 246, 42), (242, 243, 247, 246), (37, 241, 245, 41), (241, 240, 244, 245), (32, 236, 242, 38), (236, 237, 243, 242), (3, 223, 241, 37), (223, 222, 240, 241), (556, 33, 237, 586), (586, 237, 236, 588), (12, 13, 234, 232), (232, 234, 235, 233), (4, 12, 232, 230), (230, 232, 233, 231), (5, 4, 230, 228), (228, 230, 231, 229), (6, 5, 228, 226), (226, 228, 229, 227), (7, 6, 226, 224), (224, 226, 227, 225), (705, 7, 224, 710), (710, 224, 225, 712), (13, 1, 222, 234), (234, 222, 223, 235), (329, 328, 520, 518), (518, 520, 521, 519), (125, 329, 518, 509), (509, 518, 519, 508), (133, 515, 517, 132), (515, 514, 516, 517), (123, 504, 515, 133), (504, 505, 514, 515), (128, 511, 513, 129), (511, 510, 512, 513), (120, 502, 511, 128), (502, 503, 510, 511), (129, 513, 506, 124), (513, 512, 507, 506), (132, 517, 508, 127), (517, 516, 509, 508), (328, 124, 506, 520), (520, 506, 507, 521), (119, 500, 504, 123), (500, 501, 505, 504), (75, 456, 500, 119), (456, 457, 501, 500), (116, 498, 502, 120), (498, 499, 503, 502), (84, 489, 497, 113), (489, 488, 496, 497), (100, 473, 495, 115), (473, 472, 494, 495), (101, 471, 493, 111), (471, 470, 492, 493), (85, 487, 491, 109), (487, 486, 490, 491), (109, 491, 489, 84), (491, 490, 488, 489), (86, 485, 487, 85), (485, 484, 486, 487), (87, 483, 485, 86), (483, 482, 484, 485), (88, 481, 483, 87), (481, 480, 482, 483), (89, 479, 481, 88), (479, 478, 480, 481), (90, 477, 479, 89), (477, 476, 478, 479), (91, 475, 477, 90), (475, 474, 476, 477), (47, 428, 475, 91), (428, 429, 474, 475), (111, 493, 473, 100), (493, 492, 472, 473), (102, 469, 471, 101), (469, 468, 470, 471), (103, 467, 469, 102), (467, 466, 468, 469), (104, 465, 467, 103), (465, 464, 466, 467), (105, 463, 465, 104), (463, 462, 464, 465), (106, 461, 463, 105), (461, 460, 462, 463), (107, 459, 461, 106), (459, 458, 460, 461), (44, 426, 459, 107), (426, 427, 458, 459), (115, 495, 454, 72), (495, 494, 455, 454), (72, 454, 498, 116), (454, 455, 499, 498), (55, 451, 453, 54), (451, 450, 452, 453), (56, 449, 451, 55), (449, 448, 450, 451), (57, 447, 449, 56), (447, 446, 448, 449), (58, 445, 447, 57), (445, 444, 446, 447), (59, 443, 445, 58), (443, 442, 444, 445), (43, 424, 443, 59), (424, 425, 442, 443), (67, 439, 441, 66), (439, 438, 440, 441), (68, 437, 439, 67), (437, 436, 438, 439), (69, 435, 437, 68), (435, 434, 436, 437), (70, 433, 435, 69), (433, 432, 434, 435), (71, 431, 433, 70), (431, 430, 432, 433), (40, 422, 431, 71), (422, 423, 430, 431), (66, 441, 426, 44), (441, 440, 427, 426), (113, 497, 456, 75), (497, 496, 457, 456), (39, 420, 424, 43), (420, 421, 425, 424), (54, 453, 428, 47), (453, 452, 429, 428), (1, 410, 418, 36), (410, 411, 419, 418), (36, 418, 422, 40), (418, 419, 423, 422), (524, 11, 416, 590), (590, 416, 417, 592), (526, 3, 413, 594), (594, 413, 412, 596), (33, 412, 420, 39), (412, 413, 421, 420), (415, 595, 597, 414), (595, 594, 596, 597), (9, 527, 595, 415), (527, 526, 594, 595), (410, 591, 593, 411), (591, 590, 592, 593), (1, 525, 591, 410), (525, 524, 590, 591), (238, 587, 589, 239), (587, 586, 588, 589), (34, 557, 587, 238), (557, 556, 586, 587), (346, 583, 585, 347), (583, 582, 584, 585), (153, 575, 583, 346), (575, 574, 582, 583), (145, 567, 581, 218), (567, 566, 580, 581), (147, 569, 579, 216), (569, 568, 578, 579), (149, 571, 575, 153), (571, 570, 574, 575), (347, 585, 576, 152), (585, 584, 577, 576), (216, 579, 573, 151), (579, 578, 572, 573), (218, 581, 571, 149), (581, 580, 570, 571), (151, 573, 577, 155), (573, 572, 576, 577), (141, 563, 567, 145), (563, 562, 566, 567), (139, 561, 565, 143), (561, 560, 564, 565), (143, 565, 569, 147), (565, 564, 568, 569), (667, 687, 561, 139), (687, 689, 560, 561), (670, 691, 559, 137), (691, 693, 558, 559), (137, 559, 563, 141), (559, 558, 562, 563), (411, 593, 555, 32), (593, 592, 554, 555), (414, 597, 557, 34), (597, 596, 556, 557), (239, 589, 554, 35), (589, 588, 555, 554), (21, 20, 552, 550), (550, 552, 553, 551), (22, 21, 550, 548), (548, 550, 551, 549), (23, 22, 548, 546), (546, 548, 549, 547), (24, 23, 546, 544), (544, 546, 547, 545), (25, 24, 544, 542), (542, 544, 545, 543), (706, 25, 542, 714), (714, 542, 543, 716), (15, 14, 540, 538), (538, 540, 541, 539), (14, 3, 526, 540), (540, 526, 527, 541), (18, 17, 534, 532), (532, 534, 535, 533), (19, 18, 532, 530), (530, 532, 533, 531), (16, 15, 538, 536), (536, 538, 539, 537), (20, 11, 524, 552), (552, 524, 525, 553), (17, 16, 536, 534), (534, 536, 537, 535), (702, 19, 530, 718), (718, 530, 531, 720), (352, 353, 664, 662), (662, 664, 665, 663), (161, 352, 662, 598), (598, 662, 663, 599), (365, 364, 660, 658), (658, 660, 661, 659), (173, 365, 658, 614), (614, 658, 659, 615), (210, 621, 657, 215), (621, 620, 656, 657), (192, 639, 655, 213), (639, 638, 654, 655), (186, 651, 653, 185), (651, 650, 652, 653), (187, 649, 651, 186), (649, 648, 650, 651), (188, 647, 649, 187), (647, 646, 648, 649), (189, 645, 647, 188), (645, 644, 646, 647), (190, 643, 645, 189), (643, 642, 644, 645), (191, 641, 643, 190), (641, 640, 642, 643), (213, 655, 641, 191), (655, 654, 640, 641), (193, 637, 639, 192), (637, 636, 638, 639), (170, 611, 637, 193), (611, 610, 636, 637), (204, 633, 635, 203), (633, 632, 634, 635), (205, 631, 633, 204), (631, 630, 632, 633), (206, 629, 631, 205), (629, 628, 630, 631), (207, 627, 629, 206), (627, 626, 628, 629), (208, 625, 627, 207), (625, 624, 626, 627), (209, 623, 625, 208), (623, 622, 624, 625), (215, 657, 623, 209), (657, 656, 622, 623), (211, 619, 621, 210), (619, 618, 620, 621), (171, 613, 619, 211), (613, 612, 618, 619), (203, 635, 617, 175), (635, 634, 616, 617), (364, 175, 617, 660), (660, 617, 616, 661), (185, 653, 615, 174), (653, 652, 614, 615), (157, 609, 613, 171), (609, 608, 612, 613), (162, 603, 611, 170), (603, 602, 610, 611), (674, 159, 601, 694), (694, 601, 600, 696), (353, 160, 607, 664), (664, 607, 606, 665), (160, 158, 605, 607), (607, 605, 604, 606), (159, 161, 598, 601), (601, 598, 599, 600), (677, 156, 602, 698), (698, 602, 603, 700), (605, 699, 701, 604), (699, 698, 700, 701), (158, 676, 699, 605), (676, 677, 698, 699), (609, 695, 697, 608), (695, 694, 696, 697), (157, 675, 695, 609), (675, 674, 694, 695), (523, 522, 692, 690), (690, 692, 693, 691), (2, 523, 690, 671), (671, 690, 691, 670), (529, 528, 688, 686), (686, 688, 689, 687), (10, 529, 686, 666), (666, 686, 687, 667), (355, 354, 684, 682), (682, 684, 685, 683), (162, 355, 682, 681), (681, 682, 683, 680), (608, 697, 679, 163), (697, 696, 678, 679), (354, 163, 679, 684), (684, 679, 678, 685), (136, 672, 676, 158), (672, 673, 677, 676), (604, 701, 680, 164), (701, 700, 681, 680), (528, 0, 673, 688), (688, 673, 672, 689), (2, 671, 675, 157), (671, 670, 674, 675), (522, 8, 669, 692), (692, 669, 668, 693), (523, 719, 721, 522), (719, 718, 720, 721), (2, 703, 719, 523), (703, 702, 718, 719), (529, 715, 717, 528), (715, 714, 716, 717), (10, 707, 715, 529), (707, 706, 714, 715), (221, 711, 713, 220), (711, 710, 712, 713), (0, 704, 711, 221), (704, 705, 710, 711), (220, 713, 703, 2), (713, 712, 702, 703), (528, 717, 704, 0), (717, 716, 705, 704), (522, 721, 709, 8), (721, 720, 708, 709)])
me_cube_002.polygons.foreach_set('use_smooth', [True] * 698)
_uv = me_cube_002.uv_layers.new(name='UVMap')
_uv.uv.foreach_set('vector', [0.5845, 0.1667, 0.6143, 0.1667, 0.6194, 0.2253, 0.5855, 0.2221, 0.3983, 0.3336, 0.4108, 0.3317, 0.411, 0.3742, 0.3982, 0.375, 0.4825, 0.329, 0.5179, 0.329, 0.518, 0.3746, 0.4829, 0.3745, 0.5825, 0.951, 0.609, 0.9538, 0.6077, 0.9852, 0.5808, 0.9826, 0.5179, 0.329, 0.5537, 0.329, 0.5539, 0.3746, 0.518, 0.3746, 0.6232, 0.2499, 0.6194, 0.2253, 0.625, 0.2162, 0.625, 0.2343, 0.4108, 0.3317, 0.4466, 0.3289, 0.4468, 0.3745, 0.411, 0.3742, 0.4466, 0.3289, 0.4825, 0.329, 0.4829, 0.3745, 0.4468, 0.3745, 0.5866, 0.3159, 0.625, 0.3148, 0.625, 0.375, 0.5866, 0.375, 0.5537, 0.329, 0.5866, 0.3159, 0.5866, 0.375, 0.5539, 0.3746, 0.3997, 0.9509, 0.4125, 0.9511, 0.4155, 0.9842, 0.4019, 0.9837, 0.4125, 0.9511, 0.4476, 0.9506, 0.4497, 0.9828, 0.4155, 0.9842, 0.4476, 0.9506, 0.4818, 0.9503, 0.4813, 0.9821, 0.4497, 0.9828, 0.4818, 0.9503, 0.516, 0.9507, 0.5129, 0.9832, 0.4813, 0.9821, 0.516, 0.9507, 0.5511, 0.9508, 0.5468, 0.9834, 0.5129, 0.9832, 0.5511, 0.9508, 0.5825, 0.951, 0.5808, 0.9826, 0.5468, 0.9834, 0.3984, 0.1667, 0.4107, 0.1667, 0.4107, 0.2323, 0.3984, 0.2332, 0.4107, 0.1667, 0.4464, 0.1667, 0.4464, 0.2213, 0.4107, 0.2323, 0.4464, 0.1667, 0.4821, 0.1667, 0.4821, 0.2213, 0.4464, 0.2213, 0.4821, 0.1667, 0.5179, 0.1667, 0.5179, 0.2213, 0.4821, 0.2213, 0.5179, 0.1667, 0.5536, 0.1667, 0.5536, 0.2213, 0.5179, 0.2213, 0.5536, 0.1667, 0.5845, 0.1667, 0.5855, 0.2221, 0.5536, 0.2213, 0.8319, 0.6667, 0.8621, 0.6667, 0.8804, 0.7272, 0.8491, 0.7283, 0.625, 0.3032, 0.625, 0.2673, 0.625, 0.2764, 0.625, 0.3141, 0.625, 0.9368, 0.625, 0.8826, 0.625, 0.8889, 0.625, 0.9431, 0.625, 1.0, 0.625, 1.0, 0.625, 1.0, 0.625, 1.0, 0.6143, 0.08333, 0.6057, 0.02379, 0.6246, 0.03063, 0.625, 0.08333, 0.625, 0.9929, 0.625, 0.9977, 0.625, 1.0, 0.625, 1.0, 0.8621, 0.5833, 0.8718, 0.5462, 0.875, 0.5447, 0.875, 0.5833, 0.625, 0.2343, 0.625, 0.2162, 0.625, 0.2162, 0.625, 0.2343, 0.625, 0.08333, 0.6246, 0.03063, 0.625, 0.03679, 0.625, 0.08333, 0.625, 0.2343, 0.625, 0.2162, 0.625, 0.2162, 0.625, 0.2343, 0.875, 0.5833, 0.875, 0.5447, 0.875, 0.5439, 0.875, 0.5833, 0.625, 0.2343, 0.625, 0.2162, 0.625, 0.2162, 0.625, 0.2343, 0.875, 0.5833, 0.875, 0.5431, 0.875, 0.5436, 0.875, 0.5833, 0.625, 1.0, 0.625, 1.0, 0.625, 1.0, 0.625, 1.0, 0.625, 0.08333, 0.625, 0.03537, 0.625, 0.03533, 0.625, 0.08333, 0.625, 0.08333, 0.625, 0.03679, 0.625, 0.03643, 0.625, 0.08333, 0.625, 0.08333, 0.625, 0.03643, 0.625, 0.03657, 0.625, 0.08333, 0.625, 0.08333, 0.625, 0.03657, 0.625, 0.03666, 0.625, 0.08333, 0.625, 0.08333, 0.625, 0.03666, 0.625, 0.03686, 0.625, 0.08333, 0.625, 0.08333, 0.625, 0.03686, 0.625, 0.03743, 0.625, 0.08333, 0.625, 0.08333, 0.625, 0.03743, 0.625, 0.03537, 0.625, 0.08333, 0.625, 1.0, 0.625, 1.0, 0.625, 1.0, 0.625, 1.0, 0.625, 1.0, 0.625, 1.0, 0.625, 1.0, 0.625, 1.0, 0.625, 1.0, 0.625, 1.0, 0.625, 1.0, 0.625, 1.0, 0.625, 1.0, 0.625, 1.0, 0.625, 1.0, 0.625, 1.0, 0.625, 1.0, 0.625, 1.0, 0.625, 1.0, 0.625, 1.0, 0.625, 1.0, 0.625, 1.0, 0.625, 1.0, 0.625, 1.0, 0.875, 0.5833, 0.875, 0.5439, 0.875, 0.5436, 0.875, 0.5833, 0.875, 0.5833, 0.875, 0.5436, 0.875, 0.5439, 0.875, 0.5833, 0.875, 0.5833, 0.875, 0.5439, 0.875, 0.544, 0.875, 0.5833, 0.875, 0.5833, 0.875, 0.544, 0.875, 0.5439, 0.875, 0.5833, 0.875, 0.5833, 0.875, 0.5439, 0.875, 0.5439, 0.875, 0.5833, 0.875, 0.5833, 0.875, 0.5439, 0.875, 0.5431, 0.875, 0.5833, 0.625, 0.2343, 0.625, 0.2162, 0.625, 0.2162, 0.625, 0.2343, 0.625, 0.2343, 0.625, 0.2162, 0.625, 0.2162, 0.625, 0.2343, 0.625, 0.2343, 0.625, 0.2162, 0.625, 0.2162, 0.625, 0.2343, 0.625, 0.2343, 0.625, 0.2162, 0.625, 0.2162, 0.625, 0.2343, 0.625, 0.2343, 0.625, 0.2162, 0.625, 0.2162, 0.625, 0.2343, 0.625, 0.2343, 0.625, 0.2162, 0.625, 0.2162, 0.625, 0.2343, 0.625, 1.0, 0.625, 1.0, 0.625, 1.0, 0.625, 1.0, 0.875, 0.5833, 0.875, 0.5436, 0.875, 0.5443, 0.875, 0.5833, 0.625, 1.0, 0.625, 1.0, 0.625, 1.0, 0.625, 1.0, 0.625, 0.08333, 0.625, 0.03794, 0.625, 0.0369, 0.625, 0.08333, 0.625, 0.08333, 0.625, 0.03533, 0.625, 0.03631, 0.625, 0.08333, 0.625, 0.08333, 0.625, 0.03631, 0.625, 0.03657, 0.625, 0.08333, 0.625, 0.08333, 0.625, 0.03657, 0.625, 0.03643, 0.625, 0.08333, 0.625, 0.08333, 0.625, 0.03643, 0.625, 0.03653, 0.625, 0.08333, 0.625, 0.08333, 0.625, 0.03653, 0.625, 0.0368, 0.625, 0.08333, 0.625, 0.08333, 0.625, 0.0368, 0.625, 0.03705, 0.625, 0.08333, 0.625, 0.08333, 0.625, 0.03705, 0.625, 0.03683, 0.625, 0.08333, 0.625, 0.08333, 0.625, 0.03763, 0.625, 0.03714, 0.625, 0.08333, 0.625, 1.0, 0.625, 1.0, 0.625, 1.0, 0.625, 1.0, 0.625, 1.0, 0.625, 1.0, 0.625, 1.0, 0.625, 1.0, 0.625, 1.0, 0.625, 1.0, 0.625, 1.0, 0.625, 1.0, 0.625, 1.0, 0.625, 1.0, 0.625, 1.0, 0.625, 1.0, 0.625, 1.0, 0.625, 1.0, 0.625, 1.0, 0.625, 1.0, 0.625, 1.0, 0.625, 1.0, 0.625, 1.0, 0.625, 1.0, 0.625, 1.0, 0.625, 1.0, 0.625, 1.0, 0.625, 1.0, 0.625, 1.0, 0.625, 1.0, 0.625, 1.0, 0.625, 1.0, 0.875, 0.5833, 0.875, 0.5436, 0.875, 0.5444, 0.875, 0.5833, 0.875, 0.5833, 0.875, 0.5444, 0.875, 0.5438, 0.875, 0.5833, 0.875, 0.5833, 0.875, 0.5438, 0.875, 0.5433, 0.875, 0.5833, 0.875, 0.5833, 0.875, 0.5433, 0.875, 0.5436, 0.875, 0.5833, 0.875, 0.5833, 0.875, 0.5436, 0.875, 0.5441, 0.875, 0.5833, 0.875, 0.5833, 0.875, 0.5441, 0.875, 0.5443, 0.875, 0.5833, 0.875, 0.5833, 0.875, 0.5443, 0.875, 0.5441, 0.875, 0.5833, 0.875, 0.5833, 0.875, 0.5445, 0.875, 0.5445, 0.875, 0.5833, 0.625, 0.2343, 0.625, 0.2162, 0.625, 0.2162, 0.625, 0.2343, 0.625, 0.2343, 0.625, 0.2162, 0.625, 0.2162, 0.625, 0.2343, 0.625, 0.2343, 0.625, 0.2162, 0.625, 0.2162, 0.625, 0.2343, 0.625, 0.2343, 0.625, 0.2162, 0.625, 0.2162, 0.625, 0.2343, 0.625, 0.2343, 0.625, 0.2162, 0.625, 0.2162, 0.625, 0.2343, 0.625, 0.2343, 0.625, 0.2162, 0.625, 0.2162, 0.625, 0.2343, 0.625, 0.2343, 0.625, 0.2162, 0.625, 0.2162, 0.625, 0.2343, 0.625, 0.2343, 0.625, 0.2162, 0.625, 0.2162, 0.625, 0.2343, 0.625, 0.2343, 0.625, 0.2162, 0.625, 0.2162, 0.625, 0.2343, 0.875, 0.5833, 0.875, 0.5441, 0.875, 0.5445, 0.875, 0.5833, 0.625, 1.0, 0.625, 1.0, 0.625, 1.0, 0.625, 1.0, 0.625, 0.08333, 0.625, 0.03683, 0.625, 0.03763, 0.625, 0.08333, 0.625, 0.08333, 0.625, 0.03714, 0.625, 0.03794, 0.625, 0.08333, 0.625, 1.0, 0.625, 1.0, 0.625, 1.0, 0.625, 1.0, 0.875, 0.5833, 0.875, 0.5445, 0.875, 0.5436, 0.875, 0.5833, 0.625, 0.2343, 0.625, 0.2162, 0.625, 0.2162, 0.625, 0.2343, 0.625, 1.0, 0.625, 1.0, 0.625, 1.0, 0.625, 1.0, 0.625, 0.08333, 0.625, 0.0369, 0.625, 0.03793, 0.625, 0.08333, 0.625, 0.2343, 0.625, 0.2162, 0.625, 0.2162, 0.625, 0.2343, 0.875, 0.5833, 0.875, 0.5443, 0.875, 0.5379, 0.875, 0.5833, 0.625, 0.08333, 0.625, 0.03428, 0.625, 0.03706, 0.625, 0.08333, 0.625, 0.08333, 0.625, 0.03793, 0.625, 0.04129, 0.625, 0.08333, 0.625, 0.2343, 0.625, 0.2162, 0.625, 0.2162, 0.625, 0.2343, 0.875, 0.5833, 0.875, 0.5379, 0.875, 0.5298, 0.875, 0.5833, 0.625, 0.08333, 0.625, 0.02051, 0.625, 0.03043, 0.625, 0.08333, 0.625, 0.2343, 0.625, 0.2162, 0.625, 0.2162, 0.625, 0.224, 0.875, 0.5833, 0.875, 0.5422, 0.875, 0.5452, 0.875, 0.5833, 0.625, 1.0, 0.625, 1.0, 0.625, 1.0, 0.625, 1.0, 0.625, 1.0, 0.625, 1.0, 0.625, 1.0, 0.625, 1.0, 0.625, 1.0, 0.625, 1.0, 0.625, 1.0, 0.625, 1.0, 0.875, 0.5833, 0.875, 0.5298, 0.875, 0.5397, 0.875, 0.5833, 0.875, 0.5833, 0.875, 0.5397, 0.875, 0.5422, 0.875, 0.5833, 0.625, 0.2343, 0.625, 0.2162, 0.625, 0.2162, 0.625, 0.2343, 0.625, 0.2343, 0.625, 0.2162, 0.625, 0.2162, 0.625, 0.2343, 0.625, 0.08333, 0.625, 0.04129, 0.625, 0.04118, 0.625, 0.08333, 0.625, 0.08333, 0.625, 0.04118, 0.625, 0.03428, 0.625, 0.08333, 0.375, 0.3238, 0.375, 0.3749, 0.375, 0.3746, 0.375, 0.3169, 0.375, 0.3306, 0.375, 0.375, 0.375, 0.3749, 0.375, 0.3238, 0.375, 0.2535, 0.375, 0.2438, 0.375, 0.2287, 0.375, 0.2401, 0.375, 0.9563, 0.375, 0.9915, 0.375, 0.9907, 0.375, 0.9557, 0.375, 0.9546, 0.375, 0.9958, 0.375, 0.9936, 0.375, 0.9546, 0.375, 0.9557, 0.375, 0.9907, 0.375, 0.9958, 0.375, 0.9546, 0.375, 0.08333, 0.375, 0.04204, 0.375, 0.03597, 0.375, 0.08333, 0.375, 0.1667, 0.375, 0.2201, 0.375, 0.2333, 0.375, 0.1667, 0.375, 0.3169, 0.375, 0.3746, 0.375, 0.3743, 0.375, 0.3302, 0.375, 0.949, 0.375, 0.9786, 0.375, 0.9773, 0.375, 0.9486, 0.375, 0.329, 0.375, 0.3745, 0.375, 0.3744, 0.375, 0.3289, 0.375, 0.9509, 0.375, 0.9838, 0.375, 0.9786, 0.375, 0.949, 0.375, 0.1667, 0.375, 0.2254, 0.375, 0.2254, 0.375, 0.1667, 0.1959, 0.6667, 0.25, 0.6667, 0.25, 0.75, 0.1999, 0.745, 0.375, 0.1667, 0.375, 0.2254, 0.375, 0.2254, 0.375, 0.1667, 0.375, 0.3289, 0.375, 0.3744, 0.375, 0.3745, 0.375, 0.329, 0.375, 1.0, 0.375, 1.0, 0.375, 1.0, 0.375, 1.0, 0.375, 0.2182, 0.375, 0.1985, 0.375, 0.1825, 0.375, 0.1924, 0.375, 0.2438, 0.375, 0.2201, 0.375, 0.205, 0.375, 0.2287, 0.3769, 0.1667, 0.3756, 0.2497, 0.375, 0.2331, 0.375, 0.1667, 0.375, 0.9893, 0.377, 0.9859, 0.375, 1.0, 0.375, 0.9999, 0.375, 0.9958, 0.375, 0.9907, 0.375, 0.9996, 0.375, 0.9992, 0.375, 0.1667, 0.375, 0.1971, 0.375, 0.1924, 0.375, 0.1667, 0.375, 0.1667, 0.375, 0.1924, 0.375, 0.1825, 0.375, 0.1667, 0.375, 0.04477, 0.375, 0.02632, 0.375, 0.05314, 0.375, 0.06209, 0.375, 0.08333, 0.375, 0.04477, 0.375, 0.06209, 0.375, 0.08333, 0.375, 0.2276, 0.375, 0.2182, 0.375, 0.1924, 0.375, 0.1971, 0.375, 0.08333, 0.375, 0.03922, 0.375, 0.04182, 0.375, 0.08333, 0.375, 1.0, 0.375, 1.0, 0.375, 1.0, 0.375, 1.0, 0.375, 0.1667, 0.375, 0.2331, 0.375, 0.2331, 0.375, 0.1667, 0.375, 0.2358, 0.375, 0.2012, 0.375, 0.2012, 0.375, 0.2358, 0.375, 1.0, 0.375, 1.0, 0.375, 1.0, 0.375, 1.0, 0.375, 0.1667, 0.375, 0.2358, 0.375, 0.2012, 0.375, 0.1667, 0.375, 0.08333, 0.375, 0.04238, 0.375, 0.04576, 0.375, 0.08333, 0.375, 0.2358, 0.375, 0.2012, 0.375, 0.2012, 0.375, 0.2358, 0.375, 0.1667, 0.375, 0.2331, 0.375, 0.2331, 0.375, 0.1667, 0.375, 0.1667, 0.375, 0.2331, 0.375, 0.2331, 0.375, 0.1667, 0.375, 0.1667, 0.375, 0.2331, 0.375, 0.2331, 0.375, 0.1667, 0.375, 0.1667, 0.375, 0.2331, 0.375, 0.2331, 0.375, 0.1667, 0.375, 0.1667, 0.375, 0.2331, 0.375, 0.2331, 0.375, 0.1667, 0.375, 0.1667, 0.375, 0.2331, 0.375, 0.2331, 0.375, 0.1667, 0.375, 0.1667, 0.375, 0.2331, 0.375, 0.2331, 0.375, 0.1667, 0.375, 0.1667, 0.375, 0.2331, 0.375, 0.2331, 0.375, 0.1667, 0.375, 0.1667, 0.375, 0.2331, 0.375, 0.2331, 0.375, 0.1667, 0.375, 0.1667, 0.375, 0.2331, 0.375, 0.2331, 0.375, 0.1667, 0.375, 0.2358, 0.375, 0.2012, 0.375, 0.2012, 0.375, 0.2358, 0.375, 0.2358, 0.375, 0.2012, 0.375, 0.2012, 0.375, 0.2358, 0.375, 0.2358, 0.375, 0.2012, 0.375, 0.2012, 0.375, 0.2358, 0.375, 0.2358, 0.375, 0.2012, 0.375, 0.2012, 0.375, 0.2358, 0.375, 0.2358, 0.375, 0.2012, 0.375, 0.2012, 0.375, 0.2358, 0.375, 0.2358, 0.375, 0.2012, 0.375, 0.2012, 0.375, 0.2358, 0.375, 0.2358, 0.375, 0.2012, 0.375, 0.2012, 0.375, 0.2358, 0.375, 0.2358, 0.375, 0.2012, 0.375, 0.2012, 0.375, 0.2358, 0.375, 0.2358, 0.375, 0.2012, 0.375, 0.2012, 0.375, 0.2358, 0.375, 0.08333, 0.375, 0.04182, 0.375, 0.04202, 0.375, 0.08333, 0.375, 0.08333, 0.375, 0.04202, 0.375, 0.04134, 0.375, 0.08333, 0.375, 0.08333, 0.375, 0.04205, 0.375, 0.04158, 0.375, 0.08333, 0.375, 0.08333, 0.375, 0.04158, 0.375, 0.0422, 0.375, 0.08333, 0.375, 0.08333, 0.375, 0.0422, 0.375, 0.04076, 0.375, 0.08333, 0.375, 0.08333, 0.375, 0.04076, 0.375, 0.04011, 0.375, 0.08333, 0.375, 0.08333, 0.375, 0.04011, 0.375, 0.04058, 0.375, 0.08333, 0.375, 0.08333, 0.375, 0.04058, 0.375, 0.04095, 0.375, 0.08333, 0.375, 0.08333, 0.375, 0.04095, 0.375, 0.04238, 0.375, 0.08333, 0.375, 1.0, 0.375, 1.0, 0.375, 1.0, 0.375, 1.0, 0.375, 1.0, 0.375, 1.0, 0.375, 1.0, 0.375, 1.0, 0.375, 1.0, 0.375, 1.0, 0.375, 1.0, 0.375, 1.0, 0.375, 1.0, 0.375, 1.0, 0.375, 1.0, 0.375, 1.0, 0.375, 1.0, 0.375, 1.0, 0.375, 1.0, 0.375, 1.0, 0.375, 1.0, 0.375, 1.0, 0.375, 1.0, 0.375, 1.0, 0.375, 1.0, 0.375, 1.0, 0.375, 1.0, 0.375, 1.0, 0.375, 1.0, 0.375, 1.0, 0.375, 1.0, 0.375, 1.0, 0.375, 1.0, 0.375, 1.0, 0.375, 1.0, 0.375, 1.0, 0.375, 1.0, 0.375, 1.0, 0.375, 1.0, 0.375, 1.0, 0.375, 0.08333, 0.375, 0.04134, 0.375, 0.04205, 0.375, 0.08333, 0.375, 0.2358, 0.375, 0.2012, 0.375, 0.2012, 0.375, 0.2358, 0.375, 0.1667, 0.375, 0.2331, 0.375, 0.2331, 0.375, 0.1667, 0.375, 0.1667, 0.375, 0.2333, 0.375, 0.2254, 0.375, 0.1667, 0.375, 0.9546, 0.375, 0.9936, 0.375, 0.9838, 0.375, 0.9509, 0.375, 0.3302, 0.375, 0.3743, 0.375, 0.3745, 0.375, 0.329, 0.375, 0.02137, 0.375, 0.08333, 0.375, 0.08333, 0.375, 0.02418, 0.375, 0.08333, 0.375, 0.1667, 0.375, 0.1667, 0.375, 0.08333, 0.375, 0.03392, 0.375, 0.08333, 0.375, 0.08333, 0.375, 0.03361, 0.375, 0.08333, 0.375, 0.1667, 0.375, 0.1667, 0.375, 0.08333, 0.375, 0.2012, 0.375, 0.1667, 0.375, 0.1667, 0.375, 0.2012, 0.375, 0.1667, 0.375, 0.08333, 0.375, 0.08333, 0.375, 0.1667, 0.375, 0.2012, 0.375, 0.1667, 0.375, 0.1667, 0.375, 0.2012, 0.375, 0.1667, 0.375, 0.08333, 0.375, 0.08333, 0.375, 0.1667, 0.375, 0.2012, 0.375, 0.1667, 0.375, 0.1667, 0.375, 0.2012, 0.375, 0.1667, 0.375, 0.08333, 0.375, 0.08333, 0.375, 0.1667, 0.375, 0.2012, 0.375, 0.1667, 0.375, 0.1667, 0.375, 0.2012, 0.375, 0.1667, 0.375, 0.08333, 0.375, 0.08333, 0.375, 0.1667, 0.375, 0.2012, 0.375, 0.1667, 0.375, 0.1667, 0.375, 0.2012, 0.375, 0.1667, 0.375, 0.08333, 0.375, 0.08333, 0.375, 0.1667, 0.375, 0.2012, 0.375, 0.1667, 0.375, 0.1667, 0.375, 0.2012, 0.375, 0.1667, 0.375, 0.08333, 0.375, 0.08333, 0.375, 0.1667, 0.375, 0.2012, 0.375, 0.1667, 0.375, 0.1667, 0.375, 0.2012, 0.375, 0.1667, 0.375, 0.08333, 0.375, 0.08333, 0.375, 0.1667, 0.375, 0.2012, 0.375, 0.1667, 0.375, 0.1667, 0.375, 0.2012, 0.375, 0.1667, 0.375, 0.08333, 0.375, 0.08333, 0.375, 0.1667, 0.375, 0.2012, 0.375, 0.1667, 0.375, 0.1667, 0.375, 0.2012, 0.375, 0.1667, 0.375, 0.08333, 0.375, 0.08333, 0.375, 0.1667, 0.375, 0.2012, 0.375, 0.1667, 0.375, 0.1667, 0.375, 0.2012, 0.375, 0.1667, 0.375, 0.08333, 0.375, 0.08333, 0.375, 0.1667, 0.375, 0.03352, 0.375, 0.08333, 0.375, 0.08333, 0.375, 0.03368, 0.375, 0.08333, 0.375, 0.1667, 0.375, 0.1667, 0.375, 0.08333, 0.375, 0.03351, 0.375, 0.08333, 0.375, 0.08333, 0.375, 0.03352, 0.375, 0.08333, 0.375, 0.1667, 0.375, 0.1667, 0.375, 0.08333, 0.375, 0.03363, 0.375, 0.08333, 0.375, 0.08333, 0.375, 0.03351, 0.375, 0.08333, 0.375, 0.1667, 0.375, 0.1667, 0.375, 0.08333, 0.375, 0.03369, 0.375, 0.08333, 0.375, 0.08333, 0.375, 0.03363, 0.375, 0.08333, 0.375, 0.1667, 0.375, 0.1667, 0.375, 0.08333, 0.375, 0.03358, 0.375, 0.08333, 0.375, 0.08333, 0.375, 0.03369, 0.375, 0.08333, 0.375, 0.1667, 0.375, 0.1667, 0.375, 0.08333, 0.375, 0.03352, 0.375, 0.08333, 0.375, 0.08333, 0.375, 0.03358, 0.375, 0.08333, 0.375, 0.1667, 0.375, 0.1667, 0.375, 0.08333, 0.375, 0.03361, 0.375, 0.08333, 0.375, 0.08333, 0.375, 0.03352, 0.375, 0.08333, 0.375, 0.1667, 0.375, 0.1667, 0.375, 0.08333, 0.375, 0.03388, 0.375, 0.08333, 0.375, 0.08333, 0.375, 0.03392, 0.375, 0.08333, 0.375, 0.1667, 0.375, 0.1667, 0.375, 0.08333, 0.375, 0.03341, 0.375, 0.08333, 0.375, 0.08333, 0.375, 0.03388, 0.375, 0.08333, 0.375, 0.1667, 0.375, 0.1667, 0.375, 0.08333, 0.375, 0.03368, 0.375, 0.08333, 0.375, 0.08333, 0.375, 0.03374, 0.375, 0.08333, 0.375, 0.1667, 0.375, 0.1667, 0.375, 0.08333, 0.375, 0.2012, 0.375, 0.1667, 0.375, 0.1667, 0.375, 0.2012, 0.375, 0.1667, 0.375, 0.08333, 0.375, 0.08333, 0.375, 0.1667, 0.375, 0.01516, 0.375, 0.08333, 0.375, 0.08333, 0.375, 0.04576, 0.375, 0.08333, 0.375, 0.1667, 0.375, 0.1667, 0.375, 0.08333, 0.375, 0.03556, 0.375, 0.08333, 0.375, 0.08333, 0.375, 0.03341, 0.375, 0.08333, 0.375, 0.1667, 0.375, 0.1667, 0.375, 0.08333, 0.375, 0.2012, 0.375, 0.1667, 0.375, 0.1667, 0.375, 0.2012, 0.375, 0.1667, 0.375, 0.08333, 0.375, 0.08333, 0.375, 0.1667, 0.375, 0.1985, 0.375, 0.1667, 0.375, 0.1667, 0.375, 0.1825, 0.375, 0.1667, 0.375, 0.08333, 0.375, 0.08333, 0.375, 0.1667, 0.375, 0.05314, 0.375, 0.08338, 0.375, 0.08333, 0.375, 0.06209, 0.375, 0.08338, 0.375, 0.1667, 0.375, 0.1667, 0.375, 0.08333, 0.375, 0.04842, 0.375, 0.08336, 0.375, 0.08338, 0.375, 0.05314, 0.375, 0.08336, 0.375, 0.1667, 0.375, 0.1667, 0.375, 0.08338, 0.3792, 0.02812, 0.3769, 0.08333, 0.375, 0.08333, 0.375, 0.03556, 0.3769, 0.08333, 0.3769, 0.1667, 0.375, 0.1667, 0.375, 0.08333, 0.375, 0.02692, 0.375, 0.08333, 0.375, 0.08333, 0.375, 0.02629, 0.375, 0.08333, 0.375, 0.1667, 0.375, 0.1667, 0.375, 0.08333, 0.211, 0.5096, 0.25, 0.5067, 0.25, 0.5833, 0.1959, 0.5833, 0.1959, 0.5833, 0.25, 0.5833, 0.25, 0.6667, 0.1959, 0.6667, 0.375, 0.02418, 0.375, 0.08333, 0.375, 0.08333, 0.375, 0.02692, 0.375, 0.08333, 0.375, 0.1667, 0.375, 0.1667, 0.375, 0.08333, 0.375, 0.04204, 0.375, 0.08333, 0.375, 0.08333, 0.375, 0.02137, 0.375, 0.08333, 0.375, 0.1667, 0.375, 0.1667, 0.375, 0.08333, 0.375, 0.2201, 0.375, 0.1667, 0.375, 0.1667, 0.375, 0.205, 0.375, 0.1667, 0.375, 0.08333, 0.375, 0.08333, 0.375, 0.1667, 0.625, 0.2162, 0.625, 0.1667, 0.625, 0.1667, 0.625, 0.2162, 0.625, 0.1667, 0.625, 0.08333, 0.625, 0.08333, 0.625, 0.1667, 0.625, 0.2162, 0.625, 0.1667, 0.625, 0.1667, 0.625, 0.2162, 0.625, 0.1667, 0.625, 0.08333, 0.625, 0.08333, 0.625, 0.1667, 0.875, 0.7196, 0.875, 0.6667, 0.875, 0.6667, 0.875, 0.7233, 0.875, 0.6667, 0.875, 0.5833, 0.875, 0.5833, 0.875, 0.6667, 0.875, 0.7182, 0.875, 0.6667, 0.875, 0.6667, 0.875, 0.7196, 0.875, 0.6667, 0.875, 0.5833, 0.875, 0.5833, 0.875, 0.6667, 0.875, 0.7233, 0.875, 0.6667, 0.875, 0.6667, 0.875, 0.7213, 0.875, 0.6667, 0.875, 0.5833, 0.875, 0.5833, 0.875, 0.6667, 0.625, 0.2224, 0.625, 0.1667, 0.625, 0.1667, 0.625, 0.2059, 0.625, 0.1667, 0.625, 0.08333, 0.625, 0.08333, 0.625, 0.1667, 0.875, 0.7183, 0.875, 0.6667, 0.875, 0.6667, 0.875, 0.7182, 0.875, 0.6667, 0.875, 0.5833, 0.875, 0.5833, 0.875, 0.6667, 0.625, 0.2162, 0.625, 0.1667, 0.625, 0.1667, 0.625, 0.2162, 0.625, 0.1667, 0.625, 0.08333, 0.625, 0.08333, 0.625, 0.1667, 0.625, 0.2162, 0.625, 0.1667, 0.625, 0.1667, 0.625, 0.2162, 0.625, 0.1667, 0.625, 0.08333, 0.625, 0.08333, 0.625, 0.1667, 0.875, 0.72, 0.875, 0.6667, 0.875, 0.6667, 0.875, 0.7183, 0.875, 0.6667, 0.875, 0.5833, 0.875, 0.5833, 0.875, 0.6667, 0.625, 0.2162, 0.625, 0.1667, 0.625, 0.1667, 0.625, 0.2162, 0.625, 0.1667, 0.625, 0.08333, 0.625, 0.08333, 0.625, 0.1667, 0.875, 0.7196, 0.875, 0.6667, 0.875, 0.6667, 0.875, 0.7195, 0.875, 0.6667, 0.875, 0.5833, 0.875, 0.5833, 0.875, 0.6667, 0.625, 0.2162, 0.625, 0.1667, 0.625, 0.1667, 0.625, 0.2162, 0.625, 0.1667, 0.625, 0.08333, 0.625, 0.08333, 0.625, 0.1667, 0.625, 0.2162, 0.625, 0.1667, 0.625, 0.1667, 0.625, 0.2162, 0.625, 0.1667, 0.625, 0.08333, 0.625, 0.08333, 0.625, 0.1667, 0.875, 0.7197, 0.875, 0.6667, 0.875, 0.6667, 0.875, 0.7196, 0.875, 0.6667, 0.875, 0.5833, 0.875, 0.5833, 0.875, 0.6667, 0.875, 0.7196, 0.875, 0.6667, 0.875, 0.6667, 0.875, 0.7196, 0.875, 0.6667, 0.875, 0.5833, 0.875, 0.5833, 0.875, 0.6667, 0.875, 0.7198, 0.875, 0.6667, 0.875, 0.6667, 0.875, 0.7197, 0.875, 0.6667, 0.875, 0.5833, 0.875, 0.5833, 0.875, 0.6667, 0.875, 0.7202, 0.875, 0.6667, 0.875, 0.6667, 0.875, 0.7198, 0.875, 0.6667, 0.875, 0.5833, 0.875, 0.5833, 0.875, 0.6667, 0.875, 0.7205, 0.875, 0.6667, 0.875, 0.6667, 0.875, 0.7202, 0.875, 0.6667, 0.875, 0.5833, 0.875, 0.5833, 0.875, 0.6667, 0.875, 0.7204, 0.875, 0.6667, 0.875, 0.6667, 0.875, 0.7205, 0.875, 0.6667, 0.875, 0.5833, 0.875, 0.5833, 0.875, 0.6667, 0.875, 0.7198, 0.875, 0.6667, 0.875, 0.6667, 0.875, 0.7204, 0.875, 0.6667, 0.875, 0.5833, 0.875, 0.5833, 0.875, 0.6667, 0.875, 0.7203, 0.875, 0.6667, 0.875, 0.6667, 0.875, 0.7198, 0.875, 0.6667, 0.875, 0.5833, 0.875, 0.5833, 0.875, 0.6667, 0.875, 0.7196, 0.875, 0.6667, 0.875, 0.6667, 0.875, 0.7203, 0.875, 0.6667, 0.875, 0.5833, 0.875, 0.5833, 0.875, 0.6667, 0.625, 0.2162, 0.625, 0.1667, 0.625, 0.1667, 0.625, 0.2162, 0.625, 0.1667, 0.625, 0.08333, 0.625, 0.08333, 0.625, 0.1667, 0.625, 0.2162, 0.625, 0.1667, 0.625, 0.1667, 0.625, 0.2162, 0.625, 0.1667, 0.625, 0.08333, 0.625, 0.08333, 0.625, 0.1667, 0.625, 0.2162, 0.625, 0.1667, 0.625, 0.1667, 0.625, 0.2162, 0.625, 0.1667, 0.625, 0.08333, 0.625, 0.08333, 0.625, 0.1667, 0.625, 0.2162, 0.625, 0.1667, 0.625, 0.1667, 0.625, 0.2162, 0.625, 0.1667, 0.625, 0.08333, 0.625, 0.08333, 0.625, 0.1667, 0.625, 0.2162, 0.625, 0.1667, 0.625, 0.1667, 0.625, 0.2162, 0.625, 0.1667, 0.625, 0.08333, 0.625, 0.08333, 0.625, 0.1667, 0.625, 0.2162, 0.625, 0.1667, 0.625, 0.1667, 0.625, 0.2162, 0.625, 0.1667, 0.625, 0.08333, 0.625, 0.08333, 0.625, 0.1667, 0.625, 0.2162, 0.625, 0.1667, 0.625, 0.1667, 0.625, 0.2162, 0.625, 0.1667, 0.625, 0.08333, 0.625, 0.08333, 0.625, 0.1667, 0.625, 0.2162, 0.625, 0.1667, 0.625, 0.1667, 0.625, 0.2162, 0.625, 0.1667, 0.625, 0.08333, 0.625, 0.08333, 0.625, 0.1667, 0.625, 0.2162, 0.625, 0.1667, 0.625, 0.1667, 0.625, 0.2162, 0.625, 0.1667, 0.625, 0.08333, 0.625, 0.08333, 0.625, 0.1667, 0.875, 0.7195, 0.875, 0.6667, 0.875, 0.6667, 0.875, 0.72, 0.875, 0.6667, 0.875, 0.5833, 0.875, 0.5833, 0.875, 0.6667, 0.875, 0.7191, 0.875, 0.6667, 0.875, 0.6667, 0.875, 0.718, 0.875, 0.6667, 0.875, 0.5833, 0.875, 0.5833, 0.875, 0.6667, 0.875, 0.72, 0.875, 0.6667, 0.875, 0.6667, 0.875, 0.7191, 0.875, 0.6667, 0.875, 0.5833, 0.875, 0.5833, 0.875, 0.6667, 0.875, 0.7201, 0.875, 0.6667, 0.875, 0.6667, 0.875, 0.72, 0.875, 0.6667, 0.875, 0.5833, 0.875, 0.5833, 0.875, 0.6667, 0.875, 0.7202, 0.875, 0.6667, 0.875, 0.6667, 0.875, 0.7201, 0.875, 0.6667, 0.875, 0.5833, 0.875, 0.5833, 0.875, 0.6667, 0.875, 0.72, 0.875, 0.6667, 0.875, 0.6667, 0.875, 0.7202, 0.875, 0.6667, 0.875, 0.5833, 0.875, 0.5833, 0.875, 0.6667, 0.875, 0.7197, 0.875, 0.6667, 0.875, 0.6667, 0.875, 0.72, 0.875, 0.6667, 0.875, 0.5833, 0.875, 0.5833, 0.875, 0.6667, 0.625, 0.2162, 0.625, 0.1667, 0.625, 0.1667, 0.625, 0.2162, 0.625, 0.1667, 0.625, 0.08333, 0.625, 0.08333, 0.625, 0.1667, 0.625, 0.2162, 0.625, 0.1667, 0.625, 0.1667, 0.625, 0.2162, 0.625, 0.1667, 0.625, 0.08333, 0.625, 0.08333, 0.625, 0.1667, 0.625, 0.2162, 0.625, 0.1667, 0.625, 0.1667, 0.625, 0.2162, 0.625, 0.1667, 0.625, 0.08333, 0.625, 0.08333, 0.625, 0.1667, 0.625, 0.2162, 0.625, 0.1667, 0.625, 0.1667, 0.625, 0.2162, 0.625, 0.1667, 0.625, 0.08333, 0.625, 0.08333, 0.625, 0.1667, 0.625, 0.2162, 0.625, 0.1667, 0.625, 0.1667, 0.625, 0.2162, 0.625, 0.1667, 0.625, 0.08333, 0.625, 0.08333, 0.625, 0.1667, 0.625, 0.2162, 0.625, 0.1667, 0.625, 0.1667, 0.625, 0.2162, 0.625, 0.1667, 0.625, 0.08333, 0.625, 0.08333, 0.625, 0.1667, 0.625, 0.2162, 0.625, 0.1667, 0.625, 0.1667, 0.625, 0.2162, 0.625, 0.1667, 0.625, 0.08333, 0.625, 0.08333, 0.625, 0.1667, 0.875, 0.718, 0.875, 0.6667, 0.875, 0.6667, 0.875, 0.7196, 0.875, 0.6667, 0.875, 0.5833, 0.875, 0.5833, 0.875, 0.6667, 0.875, 0.7203, 0.875, 0.6667, 0.875, 0.6667, 0.875, 0.7197, 0.875, 0.6667, 0.875, 0.5833, 0.875, 0.5833, 0.875, 0.6667, 0.625, 0.2162, 0.625, 0.1667, 0.625, 0.1667, 0.625, 0.2162, 0.625, 0.1667, 0.625, 0.08333, 0.625, 0.08333, 0.625, 0.1667, 0.8804, 0.7272, 0.8621, 0.6667, 0.875, 0.6667, 0.875, 0.7203, 0.8621, 0.6667, 0.8621, 0.5833, 0.875, 0.5833, 0.875, 0.6667, 0.6194, 0.2253, 0.6143, 0.1667, 0.625, 0.1667, 0.625, 0.2162, 0.6143, 0.1667, 0.6143, 0.08333, 0.625, 0.08333, 0.625, 0.1667, 0.842, 0.5466, 0.8718, 0.5462, 0.8621, 0.5833, 0.8319, 0.5833, 0.8319, 0.5833, 0.8621, 0.5833, 0.8621, 0.6667, 0.8319, 0.6667, 0.5504, 0.03698, 0.5798, 0.03643, 0.5845, 0.08333, 0.5536, 0.08333, 0.5536, 0.08333, 0.5845, 0.08333, 0.5845, 0.1667, 0.5536, 0.1667, 0.5143, 0.03715, 0.5504, 0.03698, 0.5536, 0.08333, 0.5179, 0.08333, 0.5179, 0.08333, 0.5536, 0.08333, 0.5536, 0.1667, 0.5179, 0.1667, 0.4817, 0.03912, 0.5143, 0.03715, 0.5179, 0.08333, 0.4821, 0.08333, 0.4821, 0.08333, 0.5179, 0.08333, 0.5179, 0.1667, 0.4821, 0.1667, 0.4498, 0.0385, 0.4817, 0.03912, 0.4821, 0.08333, 0.4464, 0.08333, 0.4464, 0.08333, 0.4821, 0.08333, 0.4821, 0.1667, 0.4464, 0.1667, 0.416, 0.03774, 0.4498, 0.0385, 0.4464, 0.08333, 0.4107, 0.08333, 0.4107, 0.08333, 0.4464, 0.08333, 0.4464, 0.1667, 0.4107, 0.1667, 0.4039, 0.03731, 0.416, 0.03774, 0.4107, 0.08333, 0.3984, 0.08333, 0.3984, 0.08333, 0.4107, 0.08333, 0.4107, 0.1667, 0.3984, 0.1667, 0.5798, 0.03643, 0.6057, 0.02379, 0.6143, 0.08333, 0.5845, 0.08333, 0.5845, 0.08333, 0.6143, 0.08333, 0.6143, 0.1667, 0.5845, 0.1667, 0.625, 0.1667, 0.625, 0.08333, 0.625, 0.08333, 0.625, 0.1667, 0.625, 0.1667, 0.625, 0.08333, 0.625, 0.08333, 0.625, 0.1667, 0.625, 0.2162, 0.625, 0.1667, 0.625, 0.1667, 0.625, 0.224, 0.625, 0.224, 0.625, 0.1667, 0.625, 0.1667, 0.625, 0.2224, 0.625, 0.25, 0.625, 0.2465, 0.625, 0.2465, 0.625, 0.25, 0.625, 0.2465, 0.625, 0.2343, 0.625, 0.2343, 0.625, 0.2465, 0.625, 0.25, 0.625, 0.2465, 0.625, 0.2465, 0.625, 0.25, 0.625, 0.2465, 0.625, 0.2343, 0.625, 0.2343, 0.625, 0.2465, 0.625, 1.0, 0.625, 1.0, 0.625, 1.0, 0.625, 1.0, 0.625, 1.0, 0.625, 1.0, 0.625, 1.0, 0.625, 1.0, 0.625, 1.0, 0.625, 1.0, 0.625, 1.0, 0.625, 1.0, 0.625, 1.0, 0.625, 1.0, 0.625, 1.0, 0.625, 1.0, 0.625, 1.0, 0.625, 1.0, 0.625, 1.0, 0.625, 1.0, 0.625, 1.0, 0.625, 1.0, 0.625, 1.0, 0.625, 1.0, 0.625, 0.25, 0.625, 0.2465, 0.625, 0.2224, 0.625, 0.2059, 0.625, 0.2465, 0.625, 0.2343, 0.625, 0.224, 0.625, 0.2224, 0.625, 0.08333, 0.625, 0.03706, 0.625, 0.02438, 0.625, 0.08333, 0.625, 0.08333, 0.625, 0.02438, 0.625, 0.02051, 0.625, 0.08333, 0.625, 0.25, 0.625, 0.2465, 0.625, 0.2465, 0.625, 0.25, 0.625, 0.2465, 0.625, 0.2343, 0.625, 0.2343, 0.625, 0.2465, 0.625, 0.25, 0.625, 0.2465, 0.625, 0.2465, 0.625, 0.25, 0.625, 0.2465, 0.625, 0.2343, 0.625, 0.2343, 0.625, 0.2465, 0.625, 1.0, 0.625, 1.0, 0.625, 1.0, 0.625, 1.0, 0.625, 1.0, 0.625, 1.0, 0.625, 1.0, 0.625, 1.0, 0.625, 0.25, 0.625, 0.2465, 0.625, 0.2465, 0.625, 0.25, 0.625, 0.2465, 0.625, 0.2343, 0.625, 0.2343, 0.625, 0.2465, 0.625, 1.0, 0.625, 1.0, 0.625, 1.0, 0.625, 1.0, 0.625, 1.0, 0.625, 1.0, 0.625, 1.0, 0.625, 1.0, 0.625, 1.0, 0.625, 1.0, 0.625, 1.0, 0.625, 1.0, 0.625, 1.0, 0.625, 1.0, 0.625, 1.0, 0.625, 1.0, 0.625, 0.25, 0.625, 0.2465, 0.625, 0.2465, 0.625, 0.25, 0.625, 0.2465, 0.625, 0.2343, 0.625, 0.2343, 0.625, 0.2465, 0.625, 0.25, 0.625, 0.2465, 0.625, 0.2465, 0.625, 0.25, 0.625, 0.2465, 0.625, 0.2343, 0.625, 0.2343, 0.625, 0.2465, 0.625, 0.25, 0.625, 0.2465, 0.625, 0.2465, 0.625, 0.25, 0.625, 0.2465, 0.625, 0.2343, 0.625, 0.2343, 0.625, 0.2465, 0.625, 0.25, 0.625, 0.2465, 0.625, 0.2465, 0.625, 0.25, 0.625, 0.2465, 0.625, 0.2343, 0.625, 0.2343, 0.625, 0.2465, 0.625, 0.25, 0.625, 0.2465, 0.625, 0.2465, 0.625, 0.25, 0.625, 0.2465, 0.625, 0.2343, 0.625, 0.2343, 0.625, 0.2465, 0.625, 0.25, 0.625, 0.2465, 0.625, 0.2465, 0.625, 0.25, 0.625, 0.2465, 0.625, 0.2343, 0.625, 0.2343, 0.625, 0.2465, 0.625, 0.25, 0.625, 0.2465, 0.625, 0.2465, 0.625, 0.25, 0.625, 0.2465, 0.625, 0.2343, 0.625, 0.2343, 0.625, 0.2465, 0.625, 0.25, 0.625, 0.2465, 0.625, 0.2465, 0.625, 0.25, 0.625, 0.2465, 0.625, 0.2343, 0.625, 0.2343, 0.625, 0.2465, 0.625, 0.25, 0.625, 0.2465, 0.625, 0.2465, 0.625, 0.25, 0.625, 0.2465, 0.625, 0.2343, 0.625, 0.2343, 0.625, 0.2465, 0.625, 1.0, 0.625, 1.0, 0.625, 1.0, 0.625, 1.0, 0.625, 1.0, 0.625, 1.0, 0.625, 1.0, 0.625, 1.0, 0.625, 1.0, 0.625, 1.0, 0.625, 1.0, 0.625, 1.0, 0.625, 1.0, 0.625, 1.0, 0.625, 1.0, 0.625, 1.0, 0.625, 1.0, 0.625, 1.0, 0.625, 1.0, 0.625, 1.0, 0.625, 1.0, 0.625, 1.0, 0.625, 1.0, 0.625, 1.0, 0.625, 1.0, 0.625, 1.0, 0.625, 1.0, 0.625, 1.0, 0.625, 1.0, 0.625, 1.0, 0.625, 1.0, 0.625, 1.0, 0.625, 1.0, 0.625, 1.0, 0.625, 1.0, 0.625, 1.0, 0.625, 1.0, 0.625, 1.0, 0.625, 1.0, 0.625, 1.0, 0.625, 1.0, 0.625, 1.0, 0.625, 1.0, 0.625, 1.0, 0.625, 1.0, 0.625, 1.0, 0.625, 1.0, 0.625, 1.0, 0.625, 1.0, 0.625, 1.0, 0.625, 1.0, 0.625, 1.0, 0.625, 1.0, 0.625, 1.0, 0.625, 1.0, 0.625, 1.0, 0.625, 1.0, 0.625, 1.0, 0.625, 1.0, 0.625, 1.0, 0.625, 1.0, 0.625, 1.0, 0.625, 1.0, 0.625, 1.0, 0.625, 1.0, 0.625, 1.0, 0.625, 1.0, 0.625, 1.0, 0.625, 1.0, 0.625, 1.0, 0.625, 1.0, 0.625, 1.0, 0.625, 1.0, 0.625, 1.0, 0.625, 1.0, 0.625, 1.0, 0.625, 1.0, 0.625, 1.0, 0.625, 1.0, 0.625, 1.0, 0.625, 0.25, 0.625, 0.2465, 0.625, 0.2465, 0.625, 0.25, 0.625, 0.2465, 0.625, 0.2343, 0.625, 0.2343, 0.625, 0.2465, 0.625, 0.25, 0.625, 0.2465, 0.625, 0.2465, 0.625, 0.25, 0.625, 0.2465, 0.625, 0.2343, 0.625, 0.2343, 0.625, 0.2465, 0.625, 0.25, 0.625, 0.2465, 0.625, 0.2465, 0.625, 0.25, 0.625, 0.2465, 0.625, 0.2343, 0.625, 0.2343, 0.625, 0.2465, 0.625, 0.25, 0.625, 0.2465, 0.625, 0.2465, 0.625, 0.25, 0.625, 0.2465, 0.625, 0.2343, 0.625, 0.2343, 0.625, 0.2465, 0.625, 0.25, 0.625, 0.2465, 0.625, 0.2465, 0.625, 0.25, 0.625, 0.2465, 0.625, 0.2343, 0.625, 0.2343, 0.625, 0.2465, 0.625, 0.25, 0.625, 0.2465, 0.625, 0.2465, 0.625, 0.25, 0.625, 0.2465, 0.625, 0.2343, 0.625, 0.2343, 0.625, 0.2465, 0.625, 1.0, 0.625, 1.0, 0.625, 1.0, 0.625, 1.0, 0.625, 1.0, 0.625, 1.0, 0.625, 1.0, 0.625, 1.0, 0.625, 1.0, 0.625, 1.0, 0.625, 1.0, 0.625, 1.0, 0.625, 1.0, 0.625, 1.0, 0.625, 1.0, 0.625, 1.0, 0.625, 1.0, 0.625, 1.0, 0.625, 1.0, 0.625, 1.0, 0.625, 1.0, 0.625, 1.0, 0.625, 1.0, 0.625, 1.0, 0.625, 1.0, 0.625, 1.0, 0.625, 1.0, 0.625, 1.0, 0.625, 1.0, 0.625, 1.0, 0.625, 1.0, 0.625, 1.0, 0.625, 1.0, 0.625, 1.0, 0.625, 1.0, 0.625, 1.0, 0.625, 1.0, 0.625, 1.0, 0.625, 1.0, 0.625, 1.0, 0.625, 1.0, 0.625, 1.0, 0.625, 1.0, 0.625, 1.0, 0.625, 1.0, 0.625, 1.0, 0.625, 1.0, 0.625, 1.0, 0.625, 1.0, 0.625, 1.0, 0.625, 1.0, 0.625, 1.0, 0.625, 1.0, 0.625, 1.0, 0.625, 1.0, 0.625, 1.0, 0.625, 0.25, 0.625, 0.2465, 0.625, 0.2465, 0.625, 0.25, 0.625, 0.2465, 0.625, 0.2343, 0.625, 0.2343, 0.625, 0.2465, 0.625, 0.25, 0.625, 0.2465, 0.625, 0.2465, 0.625, 0.25, 0.625, 0.2465, 0.625, 0.2343, 0.625, 0.2343, 0.625, 0.2465, 0.625, 0.25, 0.625, 0.2465, 0.625, 0.2465, 0.625, 0.25, 0.625, 0.2465, 0.625, 0.2343, 0.625, 0.2343, 0.625, 0.2465, 0.6077, 0.9852, 0.6195, 0.989, 0.625, 1.0, 0.625, 1.0, 0.6195, 0.989, 0.625, 0.9929, 0.625, 1.0, 0.625, 1.0, 0.625, 1.0, 0.625, 1.0, 0.625, 1.0, 0.625, 1.0, 0.625, 1.0, 0.625, 1.0, 0.625, 1.0, 0.625, 1.0, 0.609, 0.9277, 0.6091, 0.875, 0.6199, 0.8782, 0.6199, 0.9319, 0.6199, 0.9319, 0.6199, 0.8782, 0.625, 0.8826, 0.625, 0.9368, 0.625, 0.2797, 0.6194, 0.2253, 0.6232, 0.2499, 0.625, 0.2918, 0.625, 0.2918, 0.6232, 0.2499, 0.625, 0.2673, 0.625, 0.3032, 0.625, 0.2764, 0.625, 0.2673, 0.625, 0.2465, 0.625, 0.25, 0.625, 0.2673, 0.6232, 0.2499, 0.625, 0.2343, 0.625, 0.2465, 0.625, 0.3755, 0.625, 0.3223, 0.625, 0.3301, 0.625, 0.3763, 0.625, 0.3223, 0.625, 0.2918, 0.625, 0.3032, 0.625, 0.3301, 0.625, 0.375, 0.625, 0.3148, 0.625, 0.3223, 0.625, 0.3755, 0.625, 0.3148, 0.625, 0.2797, 0.625, 0.2918, 0.625, 0.3223, 0.6195, 0.989, 0.6199, 0.9595, 0.625, 0.9652, 0.625, 0.9929, 0.6199, 0.9595, 0.6199, 0.9319, 0.625, 0.9368, 0.625, 0.9652, 0.6077, 0.9852, 0.609, 0.9538, 0.6199, 0.9595, 0.6195, 0.989, 0.609, 0.9538, 0.609, 0.9277, 0.6199, 0.9319, 0.6199, 0.9595, 0.75, 0.5833, 0.8041, 0.5833, 0.8041, 0.6667, 0.75, 0.6667, 0.8041, 0.5833, 0.8319, 0.5833, 0.8319, 0.6667, 0.8041, 0.6667, 0.7316, 0.5434, 0.8061, 0.5458, 0.8041, 0.5833, 0.75, 0.5833, 0.8061, 0.5458, 0.842, 0.5466, 0.8319, 0.5833, 0.8041, 0.5833, 0.125, 0.5833, 0.1681, 0.5833, 0.1681, 0.6667, 0.125, 0.6667, 0.1681, 0.5833, 0.1959, 0.5833, 0.1959, 0.6667, 0.1681, 0.6667, 0.1403, 0.5399, 0.1737, 0.5147, 0.1681, 0.5833, 0.125, 0.5833, 0.1737, 0.5147, 0.211, 0.5096, 0.1959, 0.5833, 0.1681, 0.5833, 0.375, 0.2333, 0.375, 0.2869, 0.375, 0.284, 0.375, 0.2254, 0.375, 0.2869, 0.375, 0.3302, 0.375, 0.329, 0.375, 0.284, 0.375, 0.875, 0.375, 0.928, 0.375, 0.9263, 0.375, 0.875, 0.375, 0.928, 0.375, 0.9546, 0.375, 0.9509, 0.375, 0.9263, 0.375, 0.2254, 0.375, 0.284, 0.375, 0.284, 0.375, 0.2254, 0.375, 0.284, 0.375, 0.3289, 0.375, 0.329, 0.375, 0.284, 0.125, 0.6667, 0.1681, 0.6667, 0.1768, 0.7391, 0.1486, 0.7204, 0.1681, 0.6667, 0.1959, 0.6667, 0.1999, 0.745, 0.1768, 0.7391, 0.375, 0.875, 0.375, 0.9263, 0.375, 0.9255, 0.375, 0.875, 0.375, 0.9263, 0.375, 0.9509, 0.375, 0.949, 0.375, 0.9255, 0.375, 0.2254, 0.375, 0.284, 0.375, 0.284, 0.375, 0.2254, 0.375, 0.284, 0.375, 0.329, 0.375, 0.3289, 0.375, 0.284, 0.375, 0.875, 0.375, 0.9255, 0.375, 0.9253, 0.375, 0.875, 0.375, 0.9255, 0.375, 0.949, 0.375, 0.9486, 0.375, 0.9253, 0.375, 0.2201, 0.375, 0.2535, 0.375, 0.2869, 0.375, 0.2333, 0.375, 0.2535, 0.375, 0.3169, 0.375, 0.3302, 0.375, 0.2869, 0.375, 0.875, 0.375, 0.9285, 0.375, 0.928, 0.375, 0.875, 0.375, 0.9285, 0.375, 0.9557, 0.375, 0.9546, 0.375, 0.928, 0.375, 0.875, 0.375, 0.928, 0.375, 0.928, 0.375, 0.875, 0.375, 0.928, 0.375, 0.9546, 0.375, 0.9546, 0.375, 0.928, 0.375, 0.875, 0.375, 0.9288, 0.375, 0.9285, 0.375, 0.875, 0.375, 0.9288, 0.375, 0.9563, 0.375, 0.9557, 0.375, 0.9285, 0.375, 0.2535, 0.375, 0.2866, 0.375, 0.2694, 0.375, 0.2438, 0.375, 0.2866, 0.375, 0.3306, 0.375, 0.3238, 0.375, 0.2694, 0.375, 0.2438, 0.375, 0.2694, 0.375, 0.2535, 0.375, 0.2201, 0.375, 0.2694, 0.375, 0.3238, 0.375, 0.3169, 0.375, 0.2535, 0.625, 0.9929, 0.625, 0.9652, 0.625, 0.9721, 0.625, 0.9977, 0.625, 0.9652, 0.625, 0.9368, 0.625, 0.9431, 0.625, 0.9721, 0.625, 0.3763, 0.625, 0.3301, 0.625, 0.3389, 0.625, 0.3773, 0.625, 0.3301, 0.625, 0.3032, 0.625, 0.3141, 0.625, 0.3389, 0.75, 0.6667, 0.8041, 0.6667, 0.8084, 0.7259, 0.7252, 0.7203, 0.8041, 0.6667, 0.8319, 0.6667, 0.8491, 0.7283, 0.8084, 0.7259, 0.5536, 0.875, 0.5834, 0.875, 0.583, 0.9264, 0.5524, 0.9263, 0.5524, 0.9263, 0.583, 0.9264, 0.5825, 0.951, 0.5511, 0.9508, 0.5179, 0.875, 0.5536, 0.875, 0.5524, 0.9263, 0.517, 0.9263, 0.517, 0.9263, 0.5524, 0.9263, 0.5511, 0.9508, 0.516, 0.9507, 0.4821, 0.875, 0.5179, 0.875, 0.517, 0.9263, 0.482, 0.9261, 0.482, 0.9261, 0.517, 0.9263, 0.516, 0.9507, 0.4818, 0.9503, 0.4464, 0.875, 0.4821, 0.875, 0.482, 0.9261, 0.447, 0.9262, 0.447, 0.9262, 0.482, 0.9261, 0.4818, 0.9503, 0.4476, 0.9506, 0.4107, 0.875, 0.4464, 0.875, 0.447, 0.9262, 0.4115, 0.9264, 0.4115, 0.9264, 0.447, 0.9262, 0.4476, 0.9506, 0.4125, 0.9511, 0.3984, 0.875, 0.4107, 0.875, 0.4115, 0.9264, 0.399, 0.9263, 0.399, 0.9263, 0.4115, 0.9264, 0.4125, 0.9511, 0.3997, 0.9509, 0.5536, 0.2213, 0.5855, 0.2221, 0.5866, 0.282, 0.5536, 0.2784, 0.5536, 0.2784, 0.5866, 0.282, 0.5866, 0.3159, 0.5537, 0.329, 0.5855, 0.2221, 0.6194, 0.2253, 0.625, 0.2797, 0.5866, 0.282, 0.5866, 0.282, 0.625, 0.2797, 0.625, 0.3148, 0.5866, 0.3159, 0.4464, 0.2213, 0.4821, 0.2213, 0.4821, 0.2784, 0.4464, 0.2784, 0.4464, 0.2784, 0.4821, 0.2784, 0.4825, 0.329, 0.4466, 0.3289, 0.4107, 0.2323, 0.4464, 0.2213, 0.4464, 0.2784, 0.4107, 0.2848, 0.4107, 0.2848, 0.4464, 0.2784, 0.4466, 0.3289, 0.4108, 0.3317, 0.5179, 0.2213, 0.5536, 0.2213, 0.5536, 0.2784, 0.5179, 0.2784, 0.5179, 0.2784, 0.5536, 0.2784, 0.5537, 0.329, 0.5179, 0.329, 0.5834, 0.875, 0.6091, 0.875, 0.609, 0.9277, 0.583, 0.9264, 0.583, 0.9264, 0.609, 0.9277, 0.609, 0.9538, 0.5825, 0.951, 0.4821, 0.2213, 0.5179, 0.2213, 0.5179, 0.2784, 0.4821, 0.2784, 0.4821, 0.2784, 0.5179, 0.2784, 0.5179, 0.329, 0.4825, 0.329, 0.3984, 0.2332, 0.4107, 0.2323, 0.4107, 0.2848, 0.3984, 0.2868, 0.3984, 0.2868, 0.4107, 0.2848, 0.4108, 0.3317, 0.3983, 0.3336, 0.375, 0.1667, 0.375, 0.08333, 0.375, 0.08333, 0.375, 0.1667, 0.375, 0.1667, 0.375, 0.08333, 0.375, 0.08333, 0.375, 0.1667, 0.375, 0.205, 0.375, 0.1667, 0.375, 0.1667, 0.375, 0.205, 0.375, 0.205, 0.375, 0.1667, 0.375, 0.1667, 0.375, 0.1985, 0.375, 0.08333, 0.375, 0.1667, 0.375, 0.1667, 0.375, 0.08333, 0.375, 0.08333, 0.375, 0.1667, 0.375, 0.1667, 0.375, 0.08333, 0.375, 0.03374, 0.375, 0.08333, 0.375, 0.08333, 0.375, 0.0, 0.375, 0.0, 0.375, 0.08333, 0.375, 0.08333, 0.375, 0.01516, 0.375, 0.2331, 0.375, 0.25, 0.375, 0.25, 0.375, 0.2331, 0.375, 0.25, 0.375, 0.2358, 0.375, 0.2358, 0.375, 0.25, 0.375, 1.0, 0.375, 1.0, 0.375, 1.0, 0.375, 1.0, 0.375, 1.0, 0.375, 1.0, 0.375, 1.0, 0.375, 1.0, 0.375, 1.0, 0.375, 1.0, 0.375, 1.0, 0.375, 1.0, 0.375, 1.0, 0.375, 1.0, 0.375, 1.0, 0.375, 1.0, 0.375, 1.0, 0.375, 1.0, 0.375, 1.0, 0.375, 1.0, 0.375, 1.0, 0.375, 1.0, 0.375, 1.0, 0.375, 1.0, 0.375, 1.0, 0.375, 1.0, 0.375, 1.0, 0.375, 1.0, 0.375, 1.0, 0.375, 1.0, 0.375, 1.0, 0.375, 1.0, 0.375, 1.0, 0.375, 1.0, 0.375, 1.0, 0.375, 1.0, 0.375, 1.0, 0.375, 1.0, 0.375, 1.0, 0.375, 1.0, 0.375, 1.0, 0.375, 1.0, 0.375, 1.0, 0.375, 1.0, 0.375, 1.0, 0.375, 1.0, 0.375, 1.0, 0.375, 1.0, 0.375, 1.0, 0.375, 1.0, 0.375, 1.0, 0.375, 1.0, 0.375, 1.0, 0.375, 1.0, 0.375, 1.0, 0.375, 1.0, 0.375, 1.0, 0.375, 1.0, 0.375, 1.0, 0.375, 1.0, 0.375, 1.0, 0.375, 1.0, 0.375, 1.0, 0.375, 1.0, 0.375, 1.0, 0.375, 1.0, 0.375, 1.0, 0.375, 1.0, 0.375, 1.0, 0.375, 1.0, 0.375, 1.0, 0.375, 1.0, 0.375, 1.0, 0.375, 1.0, 0.375, 1.0, 0.375, 1.0, 0.375, 1.0, 0.375, 1.0, 0.375, 1.0, 0.375, 1.0, 0.375, 0.2331, 0.375, 0.25, 0.375, 0.25, 0.375, 0.2331, 0.375, 0.25, 0.375, 0.2358, 0.375, 0.2358, 0.375, 0.25, 0.375, 0.2331, 0.375, 0.25, 0.375, 0.25, 0.375, 0.2331, 0.375, 0.25, 0.375, 0.2358, 0.375, 0.2358, 0.375, 0.25, 0.375, 0.2331, 0.375, 0.25, 0.375, 0.25, 0.375, 0.2331, 0.375, 0.25, 0.375, 0.2358, 0.375, 0.2358, 0.375, 0.25, 0.375, 0.2331, 0.375, 0.25, 0.375, 0.25, 0.375, 0.2331, 0.375, 0.25, 0.375, 0.2358, 0.375, 0.2358, 0.375, 0.25, 0.375, 0.2331, 0.375, 0.25, 0.375, 0.25, 0.375, 0.2331, 0.375, 0.25, 0.375, 0.2358, 0.375, 0.2358, 0.375, 0.25, 0.375, 0.2331, 0.375, 0.25, 0.375, 0.25, 0.375, 0.2331, 0.375, 0.25, 0.375, 0.2358, 0.375, 0.2358, 0.375, 0.25, 0.375, 0.2331, 0.375, 0.25, 0.375, 0.25, 0.375, 0.2331, 0.375, 0.25, 0.375, 0.2358, 0.375, 0.2358, 0.375, 0.25, 0.375, 0.2331, 0.375, 0.25, 0.375, 0.25, 0.375, 0.2331, 0.375, 0.25, 0.375, 0.2358, 0.375, 0.2358, 0.375, 0.25, 0.375, 0.2331, 0.375, 0.25, 0.375, 0.25, 0.375, 0.2331, 0.375, 0.25, 0.375, 0.2358, 0.375, 0.2358, 0.375, 0.25, 0.375, 0.2331, 0.375, 0.25, 0.375, 0.25, 0.375, 0.2331, 0.375, 0.25, 0.375, 0.2358, 0.375, 0.2358, 0.375, 0.25, 0.375, 0.1667, 0.375, 0.2331, 0.375, 0.25, 0.375, 0.1667, 0.375, 0.1667, 0.375, 0.25, 0.375, 0.2358, 0.375, 0.1667, 0.375, 1.0, 0.375, 1.0, 0.375, 1.0, 0.375, 1.0, 0.375, 1.0, 0.375, 1.0, 0.375, 1.0, 0.375, 1.0, 0.375, 0.2331, 0.375, 0.25, 0.375, 0.25, 0.375, 0.2331, 0.375, 0.25, 0.375, 0.2358, 0.375, 0.2358, 0.375, 0.25, 0.375, 1.0, 0.375, 1.0, 0.375, 1.0, 0.375, 1.0, 0.375, 1.0, 0.375, 1.0, 0.375, 1.0, 0.375, 1.0, 0.375, 0.2401, 0.375, 0.2287, 0.375, 0.2287, 0.375, 0.2401, 0.375, 0.2401, 0.375, 0.2287, 0.375, 0.2182, 0.375, 0.2276, 0.375, 0.08333, 0.375, 0.03597, 0.375, 0.03615, 0.375, 0.08333, 0.375, 0.08333, 0.375, 0.03615, 0.375, 0.04477, 0.375, 0.08333, 0.375, 0.03597, 0.375, 0.004797, 0.375, 0.01068, 0.375, 0.03615, 0.375, 0.03615, 0.375, 0.01068, 0.375, 0.02632, 0.375, 0.04477, 0.375, 0.2287, 0.375, 0.205, 0.375, 0.205, 0.375, 0.2287, 0.375, 0.2287, 0.375, 0.205, 0.375, 0.1985, 0.375, 0.2182, 0.375, 0.9999, 0.375, 1.0, 0.375, 1.0, 0.375, 1.0, 0.375, 1.0, 0.375, 1.0, 0.375, 1.0, 0.375, 1.0, 0.375, 1.0, 0.375, 1.0, 0.375, 1.0, 0.375, 1.0, 0.375, 1.0, 0.375, 1.0, 0.375, 1.0, 0.375, 1.0, 0.375, 0.9996, 0.375, 0.9998, 0.375, 1.0, 0.375, 1.0, 0.375, 0.9998, 0.375, 0.9999, 0.375, 1.0, 0.375, 1.0, 0.375, 0.25, 0.375, 0.2469, 0.375, 0.2332, 0.375, 0.2358, 0.375, 0.2469, 0.375, 0.2401, 0.375, 0.2276, 0.375, 0.2332, 0.375, 0.2331, 0.375, 0.2413, 0.375, 0.2469, 0.375, 0.25, 0.375, 0.2413, 0.375, 0.2401, 0.375, 0.2401, 0.375, 0.2469, 0.3753, 0.2926, 0.3751, 0.3352, 0.375, 0.3354, 0.375, 0.2937, 0.375, 0.2937, 0.375, 0.3354, 0.375, 0.3306, 0.375, 0.2866, 0.3756, 0.2497, 0.3753, 0.2926, 0.375, 0.2937, 0.375, 0.2614, 0.375, 0.2614, 0.375, 0.2937, 0.375, 0.2866, 0.375, 0.2535, 0.3751, 0.9257, 0.3751, 0.9494, 0.375, 0.9543, 0.375, 0.9279, 0.375, 0.9279, 0.375, 0.9543, 0.375, 0.9563, 0.375, 0.9288, 0.375, 0.875, 0.3751, 0.9257, 0.375, 0.9279, 0.375, 0.875, 0.375, 0.875, 0.375, 0.9279, 0.375, 0.9288, 0.375, 0.875, 0.375, 0.08333, 0.375, 0.1667, 0.375, 0.1667, 0.375, 0.08334, 0.375, 0.08334, 0.375, 0.1667, 0.375, 0.1667, 0.375, 0.08336, 0.375, 0.03922, 0.375, 0.08333, 0.375, 0.08334, 0.375, 0.04346, 0.375, 0.04346, 0.375, 0.08334, 0.375, 0.08336, 0.375, 0.04842, 0.375, 0.2358, 0.375, 0.2332, 0.375, 0.1999, 0.375, 0.2012, 0.375, 0.2332, 0.375, 0.2276, 0.375, 0.1971, 0.375, 0.1999, 0.375, 0.1667, 0.375, 0.2012, 0.375, 0.1999, 0.375, 0.1667, 0.375, 0.1667, 0.375, 0.1999, 0.375, 0.1971, 0.375, 0.1667, 0.375, 0.9907, 0.375, 0.9915, 0.375, 0.9998, 0.375, 0.9996, 0.375, 0.9915, 0.375, 0.9893, 0.375, 0.9999, 0.375, 0.9998, 0.375, 1.0, 0.375, 1.0, 0.375, 1.0, 0.375, 1.0, 0.375, 1.0, 0.375, 1.0, 0.375, 1.0, 0.375, 1.0, 0.3751, 0.9494, 0.377, 0.9859, 0.375, 0.9893, 0.375, 0.9543, 0.375, 0.9543, 0.375, 0.9893, 0.375, 0.9915, 0.375, 0.9563, 0.3756, 0.2497, 0.375, 0.2614, 0.375, 0.2413, 0.375, 0.2331, 0.375, 0.2614, 0.375, 0.2535, 0.375, 0.2401, 0.375, 0.2413, 0.3751, 0.3352, 0.375, 0.3749, 0.375, 0.375, 0.375, 0.3354, 0.375, 0.3354, 0.375, 0.375, 0.375, 0.375, 0.375, 0.3306, 0.3753, 0.2926, 0.3854, 0.2872, 0.3853, 0.3334, 0.3751, 0.3352, 0.3854, 0.2872, 0.3984, 0.2868, 0.3983, 0.3336, 0.3853, 0.3334, 0.3756, 0.2497, 0.3854, 0.2349, 0.3854, 0.2872, 0.3753, 0.2926, 0.3854, 0.2349, 0.3984, 0.2332, 0.3984, 0.2868, 0.3854, 0.2872, 0.3751, 0.9257, 0.3857, 0.9262, 0.3861, 0.9505, 0.3751, 0.9494, 0.3857, 0.9262, 0.399, 0.9263, 0.3997, 0.9509, 0.3861, 0.9505, 0.375, 0.875, 0.3854, 0.875, 0.3857, 0.9262, 0.3751, 0.9257, 0.3854, 0.875, 0.3984, 0.875, 0.399, 0.9263, 0.3857, 0.9262, 0.3769, 0.08333, 0.3854, 0.08333, 0.3854, 0.1667, 0.3769, 0.1667, 0.3854, 0.08333, 0.3984, 0.08333, 0.3984, 0.1667, 0.3854, 0.1667, 0.3792, 0.02812, 0.3909, 0.03685, 0.3854, 0.08333, 0.3769, 0.08333, 0.3909, 0.03685, 0.4039, 0.03731, 0.3984, 0.08333, 0.3854, 0.08333, 0.3769, 0.1667, 0.3854, 0.1667, 0.3854, 0.2349, 0.3756, 0.2497, 0.3854, 0.1667, 0.3984, 0.1667, 0.3984, 0.2332, 0.3854, 0.2349, 0.3751, 0.9494, 0.3861, 0.9505, 0.3873, 0.9827, 0.377, 0.9859, 0.3861, 0.9505, 0.3997, 0.9509, 0.4019, 0.9837, 0.3873, 0.9827, 0.3751, 0.3352, 0.3853, 0.3334, 0.3852, 0.3749, 0.375, 0.3749, 0.3853, 0.3334, 0.3983, 0.3336, 0.3982, 0.375, 0.3852, 0.3749])
me_cube_002.update()

# ---- objects
ob_empty = bpy.data.objects.new('Empty', None)
ob_empty_001 = bpy.data.objects.new('Empty.001', None)
ob_empty_002 = bpy.data.objects.new('Empty.002', None)
ob_cube = bpy.data.objects.new('Cube', me_cube_002)

# ---- transforms, parenting, visibility, modifiers, constraints
ob_empty.location = (0.0, 1.256, 0.7687)
ob_empty.rotation_euler = (1.571, -0.0, 0.0)
ob_empty.empty_display_type = 'IMAGE'
ob_empty.empty_display_size = 1.538
ob_empty_001.location = (-1.269, 0.0, 0.7687)
ob_empty_001.rotation_euler = (1.571, -0.0, 1.571)
ob_empty_001.empty_display_type = 'IMAGE'
ob_empty_001.empty_display_size = 1.538
ob_empty_002.location = (0.0, 0.0, -1.281)
ob_empty_002.empty_display_type = 'IMAGE'
ob_empty_002.empty_display_size = 1.538
ob_cube.location = (0.0, 0.0, 0.9799)
ob_cube.scale = (-0.1526, -0.182, -0.182)
_m = ob_cube.modifiers.new('Mirror', 'MIRROR')
_m.use_clip = True

# ---- collection membership
col_collection.objects.link(ob_empty)
col_collection.objects.link(ob_empty_001)
col_collection.objects.link(ob_empty_002)
col_collection.objects.link(ob_cube)

# ---- scene / render settings (as saved in the file)
scene.frame_start = 1; scene.frame_end = 250; scene.frame_set(1)
scene.render.engine = 'BLENDER_EEVEE_NEXT'
scene.render.bake_bias = 0.0
scene.render.bake_samples = 0
scene.cycles.sampling_pattern = 'TABULATED_SOBOL'
scene.eevee.use_volume_custom_range = False
bpy.context.view_layer.update()

# ---- added for rendering (the .blend has no active camera and no usable light): camera, sun
cam_auto = bpy.data.cameras.new('AutoCamera')
cam_auto.lens = 50.0
cam_auto.sensor_width = 36.0
cam_auto.clip_end = 1000.0
ob_auto_camera = bpy.data.objects.new('AutoCamera', cam_auto)
scene.collection.objects.link(ob_auto_camera)
ob_auto_camera.location = (1.68468, -2.02441, 2.02274)
ob_auto_camera.rotation_euler = (1.09748, -7.21219e-08, 0.694738)
scene.camera = ob_auto_camera
light_auto_sun = bpy.data.lights.new('AutoSun', 'SUN')
light_auto_sun.energy = 3.0
light_auto_sun.angle = 0.0523599
ob_auto_sun = bpy.data.objects.new('AutoSun', light_auto_sun)
scene.collection.objects.link(ob_auto_sun)
ob_auto_sun.rotation_euler = (0.872665, 0.174533, 0.523599)
bpy.context.view_layer.update()
